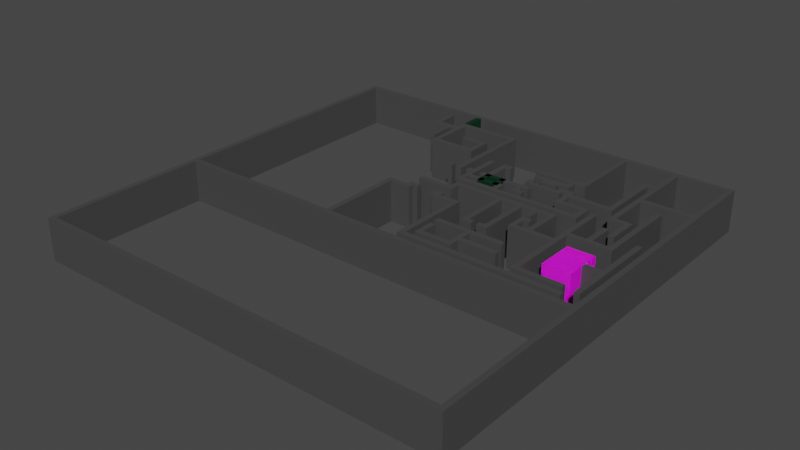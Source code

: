 # Source: AllWalls.blend  (saved by Blender 3.0.42; exported with 4.5.12 LTS)
import bpy
from mathutils import Matrix  # noqa: F401  (used for matrix-valued properties, if any)

bpy.ops.wm.read_factory_settings(use_empty=True)
scene = bpy.context.scene
scene.name = 'Scene'

# ---- collections
col_walls = bpy.data.collections.new('Walls'); scene.collection.children.link(col_walls)

# ---- images (referenced by path relative to the original .blend; pixels are not part of the script)
import os
ASSET_DIR = os.environ.get("B2B_ASSET_DIR", "")  # directory of the original .blend (textures are referenced by path, not embedded)
HERE = os.path.dirname(os.path.abspath(__file__))  # packed textures are extracted next to this script under _unpacked/

def load_image(name, relpath, width, height, colorspace="sRGB"):
    """Load a texture the original file referenced (path relative to the .blend, or extracted next to this script)."""
    p = next((c for c in (os.path.join(HERE, relpath), os.path.join(ASSET_DIR, relpath)) if relpath and os.path.exists(c)), "")
    if p:
        img = bpy.data.images.load(p, check_existing=True)
        img.name = name
    else:  # same state as the original file: an image datablock whose file is absent (Cycles renders it pink)
        img = bpy.data.images.new(name, width, height)
        img.source = "FILE"
        img.filepath = "//" + (relpath or name)
    img.colorspace_settings.name = colorspace
    return img
img_wall_base_color = load_image('Wall Base Color', '', 1024, 1024, 'sRGB')

# ---- materials (node trees are filled in below, after node groups)
mat_newwall = bpy.data.materials.new('NewWall')
mat_newwall.use_transparent_shadow = False
mat_wall = bpy.data.materials.new('Wall')
mat_wall.use_transparent_shadow = False
mat_vine = bpy.data.materials.new('Vine')
mat_vine.use_transparent_shadow = False

# ---- material node trees
mat_newwall.use_nodes = True; mat_newwall.node_tree.nodes.clear()
_N = mat_newwall.node_tree.nodes; _L = mat_newwall.node_tree.links
n0 = _N.new('ShaderNodeBsdfPrincipled'); n0.name = 'Principled BSDF'; n0.location = (10, 300)
n0.distribution = 'GGX'
n0.subsurface_method = 'RANDOM_WALK_SKIN'
n0.inputs[0].default_value = (0.06072, 0.06072, 0.06072, 1.0)
n0.inputs[3].default_value = 1.45
n0.inputs[27].default_value = (0.0, 0.0, 0.0, 1.0)
n0.inputs[28].default_value = 1.0
n1 = _N.new('ShaderNodeOutputMaterial'); n1.name = 'Material Output'; n1.location = (300, 300)
_L.new(n0.outputs[0], n1.inputs[0])
n1.is_active_output = True
mat_wall.use_nodes = True; mat_wall.node_tree.nodes.clear()
_N = mat_wall.node_tree.nodes; _L = mat_wall.node_tree.links
n0 = _N.new('ShaderNodeOutputMaterial'); n0.name = 'Material Output'; n0.location = (300, 300)
n1 = _N.new('ShaderNodeBsdfPrincipled'); n1.name = 'Principled BSDF'; n1.location = (10, 300)
n1.distribution = 'GGX'
n1.subsurface_method = 'RANDOM_WALK_SKIN'
n1.inputs[2].default_value = 0.4333
n1.inputs[3].default_value = 1.45
n1.inputs[8].default_value = 1.0
n1.inputs[10].default_value = 0.0386
n1.inputs[13].default_value = 0.0
n1.inputs[27].default_value = (0.0, 0.0, 0.0, 1.0)
n1.inputs[28].default_value = 1.0
n2 = _N.new('ShaderNodeTexImage'); n2.name = 'Image Texture'; n2.location = (-280, 280)
n2.image = img_wall_base_color
n3 = _N.new('ShaderNodeMix'); n3.name = 'Mix'; n3.location = (-160, 180)
n3.data_type = 'RGBA'
n3.inputs[0].default_value = 0.0386
n3.inputs[7].default_value = (0.8, 0.3027, 0.08495, 1.0)
_L.new(n1.outputs[0], n0.inputs[0])
_L.new(n2.outputs[0], n3.inputs[6])
_L.new(n3.outputs[2], n1.inputs[0])
n0.is_active_output = True
mat_vine.use_nodes = True; mat_vine.node_tree.nodes.clear()
_N = mat_vine.node_tree.nodes; _L = mat_vine.node_tree.links
n0 = _N.new('ShaderNodeBsdfPrincipled'); n0.name = 'Principled BSDF'; n0.location = (10, 300)
n0.distribution = 'GGX'
n0.subsurface_method = 'RANDOM_WALK_SKIN'
n0.inputs[0].default_value = (0.0008884, 0.02718, 0.01103, 1.0)
n0.inputs[3].default_value = 1.45
n0.inputs[27].default_value = (0.0, 0.0, 0.0, 1.0)
n0.inputs[28].default_value = 1.0
n1 = _N.new('ShaderNodeOutputMaterial'); n1.name = 'Material Output'; n1.location = (300, 300)
_L.new(n0.outputs[0], n1.inputs[0])
n1.is_active_output = True

# ---- world
world_world = bpy.data.worlds.new('World'); scene.world = world_world
world_world.use_nodes = True; world_world.node_tree.nodes.clear()
_N = world_world.node_tree.nodes; _L = world_world.node_tree.links
n0 = _N.new('ShaderNodeOutputWorld'); n0.name = 'World Output'; n0.location = (300, 300)
n1 = _N.new('ShaderNodeBackground'); n1.name = 'Background'; n1.location = (10, 300)
n1.inputs[0].default_value = (0.05088, 0.05088, 0.05088, 1.0)
_L.new(n1.outputs[0], n0.inputs[0])
n0.is_active_output = True
world_world.color = (0.05088, 0.05088, 0.05088)
world_world.use_sun_shadow = False
world_world.sun_shadow_jitter_overblur = 0.0

# ---- meshes
me_cube_011 = bpy.data.meshes.new('Cube.011')
me_cube_011.from_pydata([(1.0, 1.0, 1.0), (1.0, 1.0, -1.0), (1.0, -1.0, 1.0), (1.0, -1.0, -1.0), (-1.0, 1.0, 1.0), (-1.0, 1.0, -1.0), (-1.0, -1.0, 1.0), (-1.0, -1.0, -1.0)], [], [(0, 4, 6, 2), (3, 2, 6, 7), (7, 6, 4, 5), (5, 1, 3, 7), (1, 0, 2, 3), (5, 4, 0, 1)])
_uv = me_cube_011.uv_layers.new(name='UVMap')
_uv.uv.foreach_set('vector', [0.625, 0.5, 0.875, 0.5, 0.875, 0.75, 0.625, 0.75, 0.375, 0.75, 0.625, 0.75, 0.625, 1.0, 0.375, 1.0, 0.375, 0.0, 0.625, 0.0, 0.625, 0.25, 0.375, 0.25, 0.125, 0.5, 0.375, 0.5, 0.375, 0.75, 0.125, 0.75, 0.375, 0.5, 0.625, 0.5, 0.625, 0.75, 0.375, 0.75, 0.375, 0.25, 0.625, 0.25, 0.625, 0.5, 0.375, 0.5])
me_cube_011.materials.append(mat_newwall)
me_cube_011.use_remesh_preserve_volume = False
me_cube_011.use_remesh_preserve_attributes = False
me_cube_011.use_mirror_vertex_groups = False
me_cube_011.update()
me_cube_012 = bpy.data.meshes.new('Cube.012')
me_cube_012.from_pydata([(1.0, 1.0, 1.0), (1.0, 1.0, -1.0), (1.0, -1.0, 1.0), (1.0, -1.0, -1.0), (-1.0, 1.0, 1.0), (-1.0, 1.0, -1.0), (-1.0, -1.0, 1.0), (-1.0, -1.0, -1.0)], [], [(0, 4, 6, 2), (3, 2, 6, 7), (7, 6, 4, 5), (5, 1, 3, 7), (1, 0, 2, 3), (5, 4, 0, 1)])
_uv = me_cube_012.uv_layers.new(name='UVMap')
_uv.uv.foreach_set('vector', [0.625, 0.5, 0.875, 0.5, 0.875, 0.75, 0.625, 0.75, 0.375, 0.75, 0.625, 0.75, 0.625, 1.0, 0.375, 1.0, 0.375, 0.0, 0.625, 0.0, 0.625, 0.25, 0.375, 0.25, 0.125, 0.5, 0.375, 0.5, 0.375, 0.75, 0.125, 0.75, 0.375, 0.5, 0.625, 0.5, 0.625, 0.75, 0.375, 0.75, 0.375, 0.25, 0.625, 0.25, 0.625, 0.5, 0.375, 0.5])
me_cube_012.materials.append(mat_newwall)
me_cube_012.use_remesh_preserve_volume = False
me_cube_012.use_remesh_preserve_attributes = False
me_cube_012.use_mirror_vertex_groups = False
me_cube_012.update()
me_cube_013 = bpy.data.meshes.new('Cube.013')
me_cube_013.from_pydata([(1.0, 1.0, 1.0), (1.0, 1.0, -1.0), (1.0, -1.0, 1.0), (1.0, -1.0, -1.0), (-1.0, 1.0, 1.0), (-1.0, 1.0, -1.0), (-1.0, -1.0, 1.0), (-1.0, -1.0, -1.0)], [], [(0, 4, 6, 2), (3, 2, 6, 7), (7, 6, 4, 5), (5, 1, 3, 7), (1, 0, 2, 3), (5, 4, 0, 1)])
_uv = me_cube_013.uv_layers.new(name='UVMap')
_uv.uv.foreach_set('vector', [0.625, 0.5, 0.875, 0.5, 0.875, 0.75, 0.625, 0.75, 0.375, 0.75, 0.625, 0.75, 0.625, 1.0, 0.375, 1.0, 0.375, 0.0, 0.625, 0.0, 0.625, 0.25, 0.375, 0.25, 0.125, 0.5, 0.375, 0.5, 0.375, 0.75, 0.125, 0.75, 0.375, 0.5, 0.625, 0.5, 0.625, 0.75, 0.375, 0.75, 0.375, 0.25, 0.625, 0.25, 0.625, 0.5, 0.375, 0.5])
me_cube_013.materials.append(mat_newwall)
me_cube_013.use_remesh_preserve_volume = False
me_cube_013.use_remesh_preserve_attributes = False
me_cube_013.use_mirror_vertex_groups = False
me_cube_013.update()
me_cube_014 = bpy.data.meshes.new('Cube.014')
me_cube_014.from_pydata([(1.0, 1.0, 1.0), (1.0, 1.0, -1.0), (1.0, -1.0, 1.0), (1.0, -1.0, -1.0), (-1.0, 1.0, 1.0), (-1.0, 1.0, -1.0), (-1.0, -1.0, 1.0), (-1.0, -1.0, -1.0)], [], [(0, 4, 6, 2), (3, 2, 6, 7), (7, 6, 4, 5), (5, 1, 3, 7), (1, 0, 2, 3), (5, 4, 0, 1)])
_uv = me_cube_014.uv_layers.new(name='UVMap')
_uv.uv.foreach_set('vector', [0.625, 0.5, 0.875, 0.5, 0.875, 0.75, 0.625, 0.75, 0.375, 0.75, 0.625, 0.75, 0.625, 1.0, 0.375, 1.0, 0.375, 0.0, 0.625, 0.0, 0.625, 0.25, 0.375, 0.25, 0.125, 0.5, 0.375, 0.5, 0.375, 0.75, 0.125, 0.75, 0.375, 0.5, 0.625, 0.5, 0.625, 0.75, 0.375, 0.75, 0.375, 0.25, 0.625, 0.25, 0.625, 0.5, 0.375, 0.5])
me_cube_014.materials.append(mat_newwall)
me_cube_014.use_remesh_preserve_volume = False
me_cube_014.use_remesh_preserve_attributes = False
me_cube_014.use_mirror_vertex_groups = False
me_cube_014.update()
me_cube_017 = bpy.data.meshes.new('Cube.017')
me_cube_017.from_pydata([(1.0, 1.0, 1.0), (1.0, 1.0, -1.0), (1.0, -1.0, 1.0), (1.0, -1.0, -1.0), (-1.0, 1.0, 1.0), (-1.0, 1.0, -1.0), (-1.0, -1.0, 1.0), (-1.0, -1.0, -1.0)], [], [(0, 4, 6, 2), (3, 2, 6, 7), (7, 6, 4, 5), (5, 1, 3, 7), (1, 0, 2, 3), (5, 4, 0, 1)])
_uv = me_cube_017.uv_layers.new(name='UVMap')
_uv.uv.foreach_set('vector', [0.625, 0.5, 0.875, 0.5, 0.875, 0.75, 0.625, 0.75, 0.375, 0.75, 0.625, 0.75, 0.625, 1.0, 0.375, 1.0, 0.375, 0.0, 0.625, 0.0, 0.625, 0.25, 0.375, 0.25, 0.125, 0.5, 0.375, 0.5, 0.375, 0.75, 0.125, 0.75, 0.375, 0.5, 0.625, 0.5, 0.625, 0.75, 0.375, 0.75, 0.375, 0.25, 0.625, 0.25, 0.625, 0.5, 0.375, 0.5])
me_cube_017.materials.append(mat_newwall)
me_cube_017.use_remesh_preserve_volume = False
me_cube_017.use_remesh_preserve_attributes = False
me_cube_017.use_mirror_vertex_groups = False
me_cube_017.update()
me_cube_018 = bpy.data.meshes.new('Cube.018')
me_cube_018.from_pydata([(1.0, 1.0, 1.0), (1.0, 1.0, -1.0), (1.0, -1.0, 1.0), (1.0, -1.0, -1.0), (-1.0, 1.0, 1.0), (-1.0, 1.0, -1.0), (-1.0, -1.0, 1.0), (-1.0, -1.0, -1.0)], [], [(0, 4, 6, 2), (3, 2, 6, 7), (7, 6, 4, 5), (5, 1, 3, 7), (1, 0, 2, 3), (5, 4, 0, 1)])
_uv = me_cube_018.uv_layers.new(name='UVMap')
_uv.uv.foreach_set('vector', [0.625, 0.5, 0.875, 0.5, 0.875, 0.75, 0.625, 0.75, 0.375, 0.75, 0.625, 0.75, 0.625, 1.0, 0.375, 1.0, 0.375, 0.0, 0.625, 0.0, 0.625, 0.25, 0.375, 0.25, 0.125, 0.5, 0.375, 0.5, 0.375, 0.75, 0.125, 0.75, 0.375, 0.5, 0.625, 0.5, 0.625, 0.75, 0.375, 0.75, 0.375, 0.25, 0.625, 0.25, 0.625, 0.5, 0.375, 0.5])
me_cube_018.materials.append(mat_newwall)
me_cube_018.use_remesh_preserve_volume = False
me_cube_018.use_remesh_preserve_attributes = False
me_cube_018.use_mirror_vertex_groups = False
me_cube_018.update()
me_cube_030 = bpy.data.meshes.new('Cube.030')
me_cube_030.from_pydata([(1.0, 1.0, 1.0), (1.0, 1.0, -1.0), (1.0, -1.0, 1.0), (1.0, -1.0, -1.0), (-1.0, 1.0, 1.0), (-1.0, 1.0, -1.0), (-1.0, -1.0, 1.0), (-1.0, -1.0, -1.0)], [], [(0, 4, 6, 2), (3, 2, 6, 7), (7, 6, 4, 5), (5, 1, 3, 7), (1, 0, 2, 3), (5, 4, 0, 1)])
_uv = me_cube_030.uv_layers.new(name='UVMap')
_uv.uv.foreach_set('vector', [0.625, 0.5, 0.875, 0.5, 0.875, 0.75, 0.625, 0.75, 0.375, 0.75, 0.625, 0.75, 0.625, 1.0, 0.375, 1.0, 0.375, 0.0, 0.625, 0.0, 0.625, 0.25, 0.375, 0.25, 0.125, 0.5, 0.375, 0.5, 0.375, 0.75, 0.125, 0.75, 0.375, 0.5, 0.625, 0.5, 0.625, 0.75, 0.375, 0.75, 0.375, 0.25, 0.625, 0.25, 0.625, 0.5, 0.375, 0.5])
me_cube_030.materials.append(mat_newwall)
me_cube_030.use_remesh_preserve_volume = False
me_cube_030.use_remesh_preserve_attributes = False
me_cube_030.use_mirror_vertex_groups = False
me_cube_030.update()
me_cube_031 = bpy.data.meshes.new('Cube.031')
me_cube_031.from_pydata([(1.0, 1.0, 1.0), (1.0, 1.0, -1.0), (1.0, -1.0, 1.0), (1.0, -1.0, -1.0), (-1.0, 1.0, 1.0), (-1.0, 1.0, -1.0), (-1.0, -1.0, 1.0), (-1.0, -1.0, -1.0)], [], [(0, 4, 6, 2), (3, 2, 6, 7), (7, 6, 4, 5), (5, 1, 3, 7), (1, 0, 2, 3), (5, 4, 0, 1)])
_uv = me_cube_031.uv_layers.new(name='UVMap')
_uv.uv.foreach_set('vector', [0.625, 0.5, 0.875, 0.5, 0.875, 0.75, 0.625, 0.75, 0.375, 0.75, 0.625, 0.75, 0.625, 1.0, 0.375, 1.0, 0.375, 0.0, 0.625, 0.0, 0.625, 0.25, 0.375, 0.25, 0.125, 0.5, 0.375, 0.5, 0.375, 0.75, 0.125, 0.75, 0.375, 0.5, 0.625, 0.5, 0.625, 0.75, 0.375, 0.75, 0.375, 0.25, 0.625, 0.25, 0.625, 0.5, 0.375, 0.5])
me_cube_031.materials.append(mat_newwall)
me_cube_031.use_remesh_preserve_volume = False
me_cube_031.use_remesh_preserve_attributes = False
me_cube_031.use_mirror_vertex_groups = False
me_cube_031.update()
me_cube_032 = bpy.data.meshes.new('Cube.032')
me_cube_032.from_pydata([(1.0, 1.0, 1.0), (1.0, 1.0, -1.0), (1.0, -1.0, 1.0), (1.0, -1.0, -1.0), (-1.0, 1.0, 1.0), (-1.0, 1.0, -1.0), (-1.0, -1.0, 1.0), (-1.0, -1.0, -1.0)], [], [(0, 4, 6, 2), (3, 2, 6, 7), (7, 6, 4, 5), (5, 1, 3, 7), (1, 0, 2, 3), (5, 4, 0, 1)])
_uv = me_cube_032.uv_layers.new(name='UVMap')
_uv.uv.foreach_set('vector', [0.625, 0.5, 0.875, 0.5, 0.875, 0.75, 0.625, 0.75, 0.375, 0.75, 0.625, 0.75, 0.625, 1.0, 0.375, 1.0, 0.375, 0.0, 0.625, 0.0, 0.625, 0.25, 0.375, 0.25, 0.125, 0.5, 0.375, 0.5, 0.375, 0.75, 0.125, 0.75, 0.375, 0.5, 0.625, 0.5, 0.625, 0.75, 0.375, 0.75, 0.375, 0.25, 0.625, 0.25, 0.625, 0.5, 0.375, 0.5])
me_cube_032.materials.append(mat_newwall)
me_cube_032.use_remesh_preserve_volume = False
me_cube_032.use_remesh_preserve_attributes = False
me_cube_032.use_mirror_vertex_groups = False
me_cube_032.update()
me_cube_033 = bpy.data.meshes.new('Cube.033')
me_cube_033.from_pydata([(1.0, 1.0, 1.0), (1.0, 1.0, -1.0), (1.0, -1.0, 1.0), (1.0, -1.0, -1.0), (-1.0, 1.0, 1.0), (-1.0, 1.0, -1.0), (-1.0, -1.0, 1.0), (-1.0, -1.0, -1.0)], [], [(0, 4, 6, 2), (3, 2, 6, 7), (7, 6, 4, 5), (5, 1, 3, 7), (1, 0, 2, 3), (5, 4, 0, 1)])
_uv = me_cube_033.uv_layers.new(name='UVMap')
_uv.uv.foreach_set('vector', [0.625, 0.5, 0.875, 0.5, 0.875, 0.75, 0.625, 0.75, 0.375, 0.75, 0.625, 0.75, 0.625, 1.0, 0.375, 1.0, 0.375, 0.0, 0.625, 0.0, 0.625, 0.25, 0.375, 0.25, 0.125, 0.5, 0.375, 0.5, 0.375, 0.75, 0.125, 0.75, 0.375, 0.5, 0.625, 0.5, 0.625, 0.75, 0.375, 0.75, 0.375, 0.25, 0.625, 0.25, 0.625, 0.5, 0.375, 0.5])
me_cube_033.materials.append(mat_newwall)
me_cube_033.use_remesh_preserve_volume = False
me_cube_033.use_remesh_preserve_attributes = False
me_cube_033.use_mirror_vertex_groups = False
me_cube_033.update()
me_cube_034 = bpy.data.meshes.new('Cube.034')
me_cube_034.from_pydata([(1.0, 1.0, 1.0), (1.0, 1.0, -1.0), (1.0, -1.0, 1.0), (1.0, -1.0, -1.0), (-1.0, 1.0, 1.0), (-1.0, 1.0, -1.0), (-1.0, -1.0, 1.0), (-1.0, -1.0, -1.0)], [], [(0, 4, 6, 2), (3, 2, 6, 7), (7, 6, 4, 5), (5, 1, 3, 7), (1, 0, 2, 3), (5, 4, 0, 1)])
_uv = me_cube_034.uv_layers.new(name='UVMap')
_uv.uv.foreach_set('vector', [0.625, 0.5, 0.875, 0.5, 0.875, 0.75, 0.625, 0.75, 0.375, 0.75, 0.625, 0.75, 0.625, 1.0, 0.375, 1.0, 0.375, 0.0, 0.625, 0.0, 0.625, 0.25, 0.375, 0.25, 0.125, 0.5, 0.375, 0.5, 0.375, 0.75, 0.125, 0.75, 0.375, 0.5, 0.625, 0.5, 0.625, 0.75, 0.375, 0.75, 0.375, 0.25, 0.625, 0.25, 0.625, 0.5, 0.375, 0.5])
me_cube_034.materials.append(mat_newwall)
me_cube_034.use_remesh_preserve_volume = False
me_cube_034.use_remesh_preserve_attributes = False
me_cube_034.use_mirror_vertex_groups = False
me_cube_034.update()
me_cube_035 = bpy.data.meshes.new('Cube.035')
me_cube_035.from_pydata([(1.0, 1.0, 1.0), (1.0, 1.0, -1.0), (1.0, -1.0, 1.0), (1.0, -1.0, -1.0), (-1.0, 1.0, 1.0), (-1.0, 1.0, -1.0), (-1.0, -1.0, 1.0), (-1.0, -1.0, -1.0)], [], [(0, 4, 6, 2), (3, 2, 6, 7), (7, 6, 4, 5), (5, 1, 3, 7), (1, 0, 2, 3), (5, 4, 0, 1)])
_uv = me_cube_035.uv_layers.new(name='UVMap')
_uv.uv.foreach_set('vector', [0.625, 0.5, 0.875, 0.5, 0.875, 0.75, 0.625, 0.75, 0.375, 0.75, 0.625, 0.75, 0.625, 1.0, 0.375, 1.0, 0.375, 0.0, 0.625, 0.0, 0.625, 0.25, 0.375, 0.25, 0.125, 0.5, 0.375, 0.5, 0.375, 0.75, 0.125, 0.75, 0.375, 0.5, 0.625, 0.5, 0.625, 0.75, 0.375, 0.75, 0.375, 0.25, 0.625, 0.25, 0.625, 0.5, 0.375, 0.5])
me_cube_035.materials.append(mat_wall)
me_cube_035.use_remesh_preserve_volume = False
me_cube_035.use_remesh_preserve_attributes = False
me_cube_035.use_mirror_vertex_groups = False
me_cube_035.update()
me_cube_037 = bpy.data.meshes.new('Cube.037')
me_cube_037.from_pydata([(1.0, 1.0, 1.0), (1.0, 1.0, -1.0), (1.0, -1.0, 1.0), (1.0, -1.0, -1.0), (-1.0, 1.0, 1.0), (-1.0, 1.0, -1.0), (-1.0, -1.0, 1.0), (-1.0, -1.0, -1.0)], [], [(0, 4, 6, 2), (3, 2, 6, 7), (7, 6, 4, 5), (5, 1, 3, 7), (1, 0, 2, 3), (5, 4, 0, 1)])
_uv = me_cube_037.uv_layers.new(name='UVMap')
_uv.uv.foreach_set('vector', [0.625, 0.5, 0.875, 0.5, 0.875, 0.75, 0.625, 0.75, 0.375, 0.75, 0.625, 0.75, 0.625, 1.0, 0.375, 1.0, 0.375, 0.0, 0.625, 0.0, 0.625, 0.25, 0.375, 0.25, 0.125, 0.5, 0.375, 0.5, 0.375, 0.75, 0.125, 0.75, 0.375, 0.5, 0.625, 0.5, 0.625, 0.75, 0.375, 0.75, 0.375, 0.25, 0.625, 0.25, 0.625, 0.5, 0.375, 0.5])
me_cube_037.materials.append(mat_newwall)
me_cube_037.use_remesh_preserve_volume = False
me_cube_037.use_remesh_preserve_attributes = False
me_cube_037.use_mirror_vertex_groups = False
me_cube_037.update()
me_cube_038 = bpy.data.meshes.new('Cube.038')
me_cube_038.from_pydata([(1.0, 1.0, 1.0), (1.0, 1.0, -1.0), (1.0, -1.0, 1.0), (1.0, -1.0, -1.0), (-1.0, 1.0, 1.0), (-1.0, 1.0, -1.0), (-1.0, -1.0, 1.0), (-1.0, -1.0, -1.0)], [], [(0, 4, 6, 2), (3, 2, 6, 7), (7, 6, 4, 5), (5, 1, 3, 7), (1, 0, 2, 3), (5, 4, 0, 1)])
_uv = me_cube_038.uv_layers.new(name='UVMap')
_uv.uv.foreach_set('vector', [0.625, 0.5, 0.875, 0.5, 0.875, 0.75, 0.625, 0.75, 0.375, 0.75, 0.625, 0.75, 0.625, 1.0, 0.375, 1.0, 0.375, 0.0, 0.625, 0.0, 0.625, 0.25, 0.375, 0.25, 0.125, 0.5, 0.375, 0.5, 0.375, 0.75, 0.125, 0.75, 0.375, 0.5, 0.625, 0.5, 0.625, 0.75, 0.375, 0.75, 0.375, 0.25, 0.625, 0.25, 0.625, 0.5, 0.375, 0.5])
me_cube_038.materials.append(mat_newwall)
me_cube_038.use_remesh_preserve_volume = False
me_cube_038.use_remesh_preserve_attributes = False
me_cube_038.use_mirror_vertex_groups = False
me_cube_038.update()
me_cube_039 = bpy.data.meshes.new('Cube.039')
me_cube_039.from_pydata([(1.0, 1.0, 1.0), (1.0, 1.0, -1.0), (1.0, -1.0, 1.0), (1.0, -1.0, -1.0), (-1.0, 1.0, 1.0), (-1.0, 1.0, -1.0), (-1.0, -1.0, 1.0), (-1.0, -1.0, -1.0)], [], [(0, 4, 6, 2), (3, 2, 6, 7), (7, 6, 4, 5), (5, 1, 3, 7), (1, 0, 2, 3), (5, 4, 0, 1)])
_uv = me_cube_039.uv_layers.new(name='UVMap')
_uv.uv.foreach_set('vector', [0.625, 0.5, 0.875, 0.5, 0.875, 0.75, 0.625, 0.75, 0.375, 0.75, 0.625, 0.75, 0.625, 1.0, 0.375, 1.0, 0.375, 0.0, 0.625, 0.0, 0.625, 0.25, 0.375, 0.25, 0.125, 0.5, 0.375, 0.5, 0.375, 0.75, 0.125, 0.75, 0.375, 0.5, 0.625, 0.5, 0.625, 0.75, 0.375, 0.75, 0.375, 0.25, 0.625, 0.25, 0.625, 0.5, 0.375, 0.5])
me_cube_039.materials.append(mat_newwall)
me_cube_039.use_remesh_preserve_volume = False
me_cube_039.use_remesh_preserve_attributes = False
me_cube_039.use_mirror_vertex_groups = False
me_cube_039.update()
me_cube_042 = bpy.data.meshes.new('Cube.042')
me_cube_042.from_pydata([(1.0, 1.0, 1.0), (1.0, 1.0, -1.0), (1.0, -1.0, 1.0), (1.0, -1.0, -1.0), (-1.0, 1.0, 1.0), (-1.0, 1.0, -1.0), (-1.0, -1.0, 1.0), (-1.0, -1.0, -1.0)], [], [(0, 4, 6, 2), (3, 2, 6, 7), (7, 6, 4, 5), (5, 1, 3, 7), (1, 0, 2, 3), (5, 4, 0, 1)])
_uv = me_cube_042.uv_layers.new(name='UVMap')
_uv.uv.foreach_set('vector', [0.625, 0.5, 0.875, 0.5, 0.875, 0.75, 0.625, 0.75, 0.375, 0.75, 0.625, 0.75, 0.625, 1.0, 0.375, 1.0, 0.375, 0.0, 0.625, 0.0, 0.625, 0.25, 0.375, 0.25, 0.125, 0.5, 0.375, 0.5, 0.375, 0.75, 0.125, 0.75, 0.375, 0.5, 0.625, 0.5, 0.625, 0.75, 0.375, 0.75, 0.375, 0.25, 0.625, 0.25, 0.625, 0.5, 0.375, 0.5])
me_cube_042.materials.append(mat_newwall)
me_cube_042.use_remesh_preserve_volume = False
me_cube_042.use_remesh_preserve_attributes = False
me_cube_042.use_mirror_vertex_groups = False
me_cube_042.update()
me_cube_043 = bpy.data.meshes.new('Cube.043')
me_cube_043.from_pydata([(1.0, 1.0, 1.0), (1.0, 1.0, -1.0), (1.0, -1.0, 1.0), (1.0, -1.0, -1.0), (-1.0, 1.0, 1.0), (-1.0, 1.0, -1.0), (-1.0, -1.0, 1.0), (-1.0, -1.0, -1.0)], [], [(0, 4, 6, 2), (3, 2, 6, 7), (7, 6, 4, 5), (5, 1, 3, 7), (1, 0, 2, 3), (5, 4, 0, 1)])
_uv = me_cube_043.uv_layers.new(name='UVMap')
_uv.uv.foreach_set('vector', [0.625, 0.5, 0.875, 0.5, 0.875, 0.75, 0.625, 0.75, 0.375, 0.75, 0.625, 0.75, 0.625, 1.0, 0.375, 1.0, 0.375, 0.0, 0.625, 0.0, 0.625, 0.25, 0.375, 0.25, 0.125, 0.5, 0.375, 0.5, 0.375, 0.75, 0.125, 0.75, 0.375, 0.5, 0.625, 0.5, 0.625, 0.75, 0.375, 0.75, 0.375, 0.25, 0.625, 0.25, 0.625, 0.5, 0.375, 0.5])
me_cube_043.materials.append(mat_newwall)
me_cube_043.use_remesh_preserve_volume = False
me_cube_043.use_remesh_preserve_attributes = False
me_cube_043.use_mirror_vertex_groups = False
me_cube_043.update()
me_cube_044 = bpy.data.meshes.new('Cube.044')
me_cube_044.from_pydata([(1.0, 1.0, 1.0), (1.0, 1.0, -1.0), (1.0, -1.0, 1.0), (1.0, -1.0, -1.0), (-1.0, 1.0, 1.0), (-1.0, 1.0, -1.0), (-1.0, -1.0, 1.0), (-1.0, -1.0, -1.0)], [], [(0, 4, 6, 2), (3, 2, 6, 7), (7, 6, 4, 5), (5, 1, 3, 7), (1, 0, 2, 3), (5, 4, 0, 1)])
_uv = me_cube_044.uv_layers.new(name='UVMap')
_uv.uv.foreach_set('vector', [0.625, 0.5, 0.875, 0.5, 0.875, 0.75, 0.625, 0.75, 0.375, 0.75, 0.625, 0.75, 0.625, 1.0, 0.375, 1.0, 0.375, 0.0, 0.625, 0.0, 0.625, 0.25, 0.375, 0.25, 0.125, 0.5, 0.375, 0.5, 0.375, 0.75, 0.125, 0.75, 0.375, 0.5, 0.625, 0.5, 0.625, 0.75, 0.375, 0.75, 0.375, 0.25, 0.625, 0.25, 0.625, 0.5, 0.375, 0.5])
me_cube_044.materials.append(mat_newwall)
me_cube_044.use_remesh_preserve_volume = False
me_cube_044.use_remesh_preserve_attributes = False
me_cube_044.use_mirror_vertex_groups = False
me_cube_044.update()
me_cube_045 = bpy.data.meshes.new('Cube.045')
me_cube_045.from_pydata([(1.0, 1.0, 1.0), (1.0, 1.0, -1.0), (1.0, -1.0, 1.0), (1.0, -1.0, -1.0), (-1.0, 1.0, 1.0), (-1.0, 1.0, -1.0), (-1.0, -1.0, 1.0), (-1.0, -1.0, -1.0)], [], [(0, 4, 6, 2), (3, 2, 6, 7), (7, 6, 4, 5), (5, 1, 3, 7), (1, 0, 2, 3), (5, 4, 0, 1)])
_uv = me_cube_045.uv_layers.new(name='UVMap')
_uv.uv.foreach_set('vector', [0.625, 0.5, 0.875, 0.5, 0.875, 0.75, 0.625, 0.75, 0.375, 0.75, 0.625, 0.75, 0.625, 1.0, 0.375, 1.0, 0.375, 0.0, 0.625, 0.0, 0.625, 0.25, 0.375, 0.25, 0.125, 0.5, 0.375, 0.5, 0.375, 0.75, 0.125, 0.75, 0.375, 0.5, 0.625, 0.5, 0.625, 0.75, 0.375, 0.75, 0.375, 0.25, 0.625, 0.25, 0.625, 0.5, 0.375, 0.5])
me_cube_045.materials.append(mat_newwall)
me_cube_045.use_remesh_preserve_volume = False
me_cube_045.use_remesh_preserve_attributes = False
me_cube_045.use_mirror_vertex_groups = False
me_cube_045.update()
me_cube_046 = bpy.data.meshes.new('Cube.046')
me_cube_046.from_pydata([(1.0, 1.0, 1.0), (1.0, 1.0, -1.0), (1.0, -1.0, 1.0), (1.0, -1.0, -1.0), (-1.0, 1.0, 1.0), (-1.0, 1.0, -1.0), (-1.0, -1.0, 1.0), (-1.0, -1.0, -1.0)], [], [(0, 4, 6, 2), (3, 2, 6, 7), (7, 6, 4, 5), (5, 1, 3, 7), (1, 0, 2, 3), (5, 4, 0, 1)])
_uv = me_cube_046.uv_layers.new(name='UVMap')
_uv.uv.foreach_set('vector', [0.625, 0.5, 0.875, 0.5, 0.875, 0.75, 0.625, 0.75, 0.375, 0.75, 0.625, 0.75, 0.625, 1.0, 0.375, 1.0, 0.375, 0.0, 0.625, 0.0, 0.625, 0.25, 0.375, 0.25, 0.125, 0.5, 0.375, 0.5, 0.375, 0.75, 0.125, 0.75, 0.375, 0.5, 0.625, 0.5, 0.625, 0.75, 0.375, 0.75, 0.375, 0.25, 0.625, 0.25, 0.625, 0.5, 0.375, 0.5])
me_cube_046.materials.append(mat_newwall)
me_cube_046.use_remesh_preserve_volume = False
me_cube_046.use_remesh_preserve_attributes = False
me_cube_046.use_mirror_vertex_groups = False
me_cube_046.update()
me_cube_047 = bpy.data.meshes.new('Cube.047')
me_cube_047.from_pydata([(1.0, 1.0, 1.0), (1.0, 1.0, -1.0), (1.0, -1.0, 1.0), (1.0, -1.0, -1.0), (-1.0, 1.0, 1.0), (-1.0, 1.0, -1.0), (-1.0, -1.0, 1.0), (-1.0, -1.0, -1.0)], [], [(0, 4, 6, 2), (3, 2, 6, 7), (7, 6, 4, 5), (5, 1, 3, 7), (1, 0, 2, 3), (5, 4, 0, 1)])
_uv = me_cube_047.uv_layers.new(name='UVMap')
_uv.uv.foreach_set('vector', [0.625, 0.5, 0.875, 0.5, 0.875, 0.75, 0.625, 0.75, 0.375, 0.75, 0.625, 0.75, 0.625, 1.0, 0.375, 1.0, 0.375, 0.0, 0.625, 0.0, 0.625, 0.25, 0.375, 0.25, 0.125, 0.5, 0.375, 0.5, 0.375, 0.75, 0.125, 0.75, 0.375, 0.5, 0.625, 0.5, 0.625, 0.75, 0.375, 0.75, 0.375, 0.25, 0.625, 0.25, 0.625, 0.5, 0.375, 0.5])
me_cube_047.materials.append(mat_newwall)
me_cube_047.use_remesh_preserve_volume = False
me_cube_047.use_remesh_preserve_attributes = False
me_cube_047.use_mirror_vertex_groups = False
me_cube_047.update()
me_cube_048 = bpy.data.meshes.new('Cube.048')
me_cube_048.from_pydata([(1.0, 1.0, 1.0), (1.0, 1.0, -1.0), (1.0, -1.0, 1.0), (1.0, -1.0, -1.0), (-1.0, 1.0, 1.0), (-1.0, 1.0, -1.0), (-1.0, -1.0, 1.0), (-1.0, -1.0, -1.0)], [], [(0, 4, 6, 2), (3, 2, 6, 7), (7, 6, 4, 5), (5, 1, 3, 7), (1, 0, 2, 3), (5, 4, 0, 1)])
_uv = me_cube_048.uv_layers.new(name='UVMap')
_uv.uv.foreach_set('vector', [0.625, 0.5, 0.875, 0.5, 0.875, 0.75, 0.625, 0.75, 0.375, 0.75, 0.625, 0.75, 0.625, 1.0, 0.375, 1.0, 0.375, 0.0, 0.625, 0.0, 0.625, 0.25, 0.375, 0.25, 0.125, 0.5, 0.375, 0.5, 0.375, 0.75, 0.125, 0.75, 0.375, 0.5, 0.625, 0.5, 0.625, 0.75, 0.375, 0.75, 0.375, 0.25, 0.625, 0.25, 0.625, 0.5, 0.375, 0.5])
me_cube_048.materials.append(mat_newwall)
me_cube_048.use_remesh_preserve_volume = False
me_cube_048.use_remesh_preserve_attributes = False
me_cube_048.use_mirror_vertex_groups = False
me_cube_048.update()
me_cube_049 = bpy.data.meshes.new('Cube.049')
me_cube_049.from_pydata([(1.0, 1.0, 1.0), (1.0, 1.0, -1.0), (1.0, -1.0, 1.0), (1.0, -1.0, -1.0), (-1.0, 1.0, 1.0), (-1.0, 1.0, -1.0), (-1.0, -1.0, 1.0), (-1.0, -1.0, -1.0)], [], [(0, 4, 6, 2), (3, 2, 6, 7), (7, 6, 4, 5), (5, 1, 3, 7), (1, 0, 2, 3), (5, 4, 0, 1)])
_uv = me_cube_049.uv_layers.new(name='UVMap')
_uv.uv.foreach_set('vector', [0.625, 0.5, 0.875, 0.5, 0.875, 0.75, 0.625, 0.75, 0.375, 0.75, 0.625, 0.75, 0.625, 1.0, 0.375, 1.0, 0.375, 0.0, 0.625, 0.0, 0.625, 0.25, 0.375, 0.25, 0.125, 0.5, 0.375, 0.5, 0.375, 0.75, 0.125, 0.75, 0.375, 0.5, 0.625, 0.5, 0.625, 0.75, 0.375, 0.75, 0.375, 0.25, 0.625, 0.25, 0.625, 0.5, 0.375, 0.5])
me_cube_049.materials.append(mat_newwall)
me_cube_049.use_remesh_preserve_volume = False
me_cube_049.use_remesh_preserve_attributes = False
me_cube_049.use_mirror_vertex_groups = False
me_cube_049.update()
me_cube_050 = bpy.data.meshes.new('Cube.050')
me_cube_050.from_pydata([(1.0, 1.0, 1.0), (1.0, 1.0, -1.0), (1.0, -1.0, 1.0), (1.0, -1.0, -1.0), (-1.0, 1.0, 1.0), (-1.0, 1.0, -1.0), (-1.0, -1.0, 1.0), (-1.0, -1.0, -1.0)], [], [(0, 4, 6, 2), (3, 2, 6, 7), (7, 6, 4, 5), (5, 1, 3, 7), (1, 0, 2, 3), (5, 4, 0, 1)])
_uv = me_cube_050.uv_layers.new(name='UVMap')
_uv.uv.foreach_set('vector', [0.625, 0.5, 0.875, 0.5, 0.875, 0.75, 0.625, 0.75, 0.375, 0.75, 0.625, 0.75, 0.625, 1.0, 0.375, 1.0, 0.375, 0.0, 0.625, 0.0, 0.625, 0.25, 0.375, 0.25, 0.125, 0.5, 0.375, 0.5, 0.375, 0.75, 0.125, 0.75, 0.375, 0.5, 0.625, 0.5, 0.625, 0.75, 0.375, 0.75, 0.375, 0.25, 0.625, 0.25, 0.625, 0.5, 0.375, 0.5])
me_cube_050.materials.append(mat_newwall)
me_cube_050.use_remesh_preserve_volume = False
me_cube_050.use_remesh_preserve_attributes = False
me_cube_050.use_mirror_vertex_groups = False
me_cube_050.update()
me_cube_051 = bpy.data.meshes.new('Cube.051')
me_cube_051.from_pydata([(1.0, 1.0, 1.0), (1.0, 1.0, -1.0), (1.0, -1.0, 1.0), (1.0, -1.0, -1.0), (-1.0, 1.0, 1.0), (-1.0, 1.0, -1.0), (-1.0, -1.0, 1.0), (-1.0, -1.0, -1.0)], [], [(0, 4, 6, 2), (3, 2, 6, 7), (7, 6, 4, 5), (5, 1, 3, 7), (1, 0, 2, 3), (5, 4, 0, 1)])
_uv = me_cube_051.uv_layers.new(name='UVMap')
_uv.uv.foreach_set('vector', [0.625, 0.5, 0.875, 0.5, 0.875, 0.75, 0.625, 0.75, 0.375, 0.75, 0.625, 0.75, 0.625, 1.0, 0.375, 1.0, 0.375, 0.0, 0.625, 0.0, 0.625, 0.25, 0.375, 0.25, 0.125, 0.5, 0.375, 0.5, 0.375, 0.75, 0.125, 0.75, 0.375, 0.5, 0.625, 0.5, 0.625, 0.75, 0.375, 0.75, 0.375, 0.25, 0.625, 0.25, 0.625, 0.5, 0.375, 0.5])
me_cube_051.materials.append(mat_newwall)
me_cube_051.use_remesh_preserve_volume = False
me_cube_051.use_remesh_preserve_attributes = False
me_cube_051.use_mirror_vertex_groups = False
me_cube_051.update()
me_cube_052 = bpy.data.meshes.new('Cube.052')
me_cube_052.from_pydata([(1.0, 1.0, 1.0), (1.0, 1.0, -1.0), (1.0, -1.0, 1.0), (1.0, -1.0, -1.0), (-1.0, 1.0, 1.0), (-1.0, 1.0, -1.0), (-1.0, -1.0, 1.0), (-1.0, -1.0, -1.0)], [], [(0, 4, 6, 2), (3, 2, 6, 7), (7, 6, 4, 5), (5, 1, 3, 7), (1, 0, 2, 3), (5, 4, 0, 1)])
_uv = me_cube_052.uv_layers.new(name='UVMap')
_uv.uv.foreach_set('vector', [0.625, 0.5, 0.875, 0.5, 0.875, 0.75, 0.625, 0.75, 0.375, 0.75, 0.625, 0.75, 0.625, 1.0, 0.375, 1.0, 0.375, 0.0, 0.625, 0.0, 0.625, 0.25, 0.375, 0.25, 0.125, 0.5, 0.375, 0.5, 0.375, 0.75, 0.125, 0.75, 0.375, 0.5, 0.625, 0.5, 0.625, 0.75, 0.375, 0.75, 0.375, 0.25, 0.625, 0.25, 0.625, 0.5, 0.375, 0.5])
me_cube_052.materials.append(mat_newwall)
me_cube_052.use_remesh_preserve_volume = False
me_cube_052.use_remesh_preserve_attributes = False
me_cube_052.use_mirror_vertex_groups = False
me_cube_052.update()
me_cube_053 = bpy.data.meshes.new('Cube.053')
me_cube_053.from_pydata([(1.0, 1.0, 1.0), (1.0, 1.0, -1.0), (1.0, -1.0, 1.0), (1.0, -1.0, -1.0), (-1.0, 1.0, 1.0), (-1.0, 1.0, -1.0), (-1.0, -1.0, 1.0), (-1.0, -1.0, -1.0)], [], [(0, 4, 6, 2), (3, 2, 6, 7), (7, 6, 4, 5), (5, 1, 3, 7), (1, 0, 2, 3), (5, 4, 0, 1)])
_uv = me_cube_053.uv_layers.new(name='UVMap')
_uv.uv.foreach_set('vector', [0.625, 0.5, 0.875, 0.5, 0.875, 0.75, 0.625, 0.75, 0.375, 0.75, 0.625, 0.75, 0.625, 1.0, 0.375, 1.0, 0.375, 0.0, 0.625, 0.0, 0.625, 0.25, 0.375, 0.25, 0.125, 0.5, 0.375, 0.5, 0.375, 0.75, 0.125, 0.75, 0.375, 0.5, 0.625, 0.5, 0.625, 0.75, 0.375, 0.75, 0.375, 0.25, 0.625, 0.25, 0.625, 0.5, 0.375, 0.5])
me_cube_053.materials.append(mat_newwall)
me_cube_053.use_remesh_preserve_volume = False
me_cube_053.use_remesh_preserve_attributes = False
me_cube_053.use_mirror_vertex_groups = False
me_cube_053.update()
me_cube_054 = bpy.data.meshes.new('Cube.054')
me_cube_054.from_pydata([(1.0, 1.0, 1.0), (1.0, 1.0, -1.0), (1.0, -1.0, 1.0), (1.0, -1.0, -1.0), (-1.0, 1.0, 1.0), (-1.0, 1.0, -1.0), (-1.0, -1.0, 1.0), (-1.0, -1.0, -1.0)], [], [(0, 4, 6, 2), (3, 2, 6, 7), (7, 6, 4, 5), (5, 1, 3, 7), (1, 0, 2, 3), (5, 4, 0, 1)])
_uv = me_cube_054.uv_layers.new(name='UVMap')
_uv.uv.foreach_set('vector', [0.625, 0.5, 0.875, 0.5, 0.875, 0.75, 0.625, 0.75, 0.375, 0.75, 0.625, 0.75, 0.625, 1.0, 0.375, 1.0, 0.375, 0.0, 0.625, 0.0, 0.625, 0.25, 0.375, 0.25, 0.125, 0.5, 0.375, 0.5, 0.375, 0.75, 0.125, 0.75, 0.375, 0.5, 0.625, 0.5, 0.625, 0.75, 0.375, 0.75, 0.375, 0.25, 0.625, 0.25, 0.625, 0.5, 0.375, 0.5])
me_cube_054.materials.append(mat_newwall)
me_cube_054.use_remesh_preserve_volume = False
me_cube_054.use_remesh_preserve_attributes = False
me_cube_054.use_mirror_vertex_groups = False
me_cube_054.update()
me_cube_056 = bpy.data.meshes.new('Cube.056')
me_cube_056.from_pydata([(1.0, 1.0, 1.0), (1.0, 1.0, -1.0), (1.0, -1.0, 1.0), (1.0, -1.0, -1.0), (-1.0, 1.0, 1.0), (-1.0, 1.0, -1.0), (-1.0, -1.0, 1.0), (-1.0, -1.0, -1.0)], [], [(0, 4, 6, 2), (3, 2, 6, 7), (7, 6, 4, 5), (5, 1, 3, 7), (1, 0, 2, 3), (5, 4, 0, 1)])
_uv = me_cube_056.uv_layers.new(name='UVMap')
_uv.uv.foreach_set('vector', [0.625, 0.5, 0.875, 0.5, 0.875, 0.75, 0.625, 0.75, 0.375, 0.75, 0.625, 0.75, 0.625, 1.0, 0.375, 1.0, 0.375, 0.0, 0.625, 0.0, 0.625, 0.25, 0.375, 0.25, 0.125, 0.5, 0.375, 0.5, 0.375, 0.75, 0.125, 0.75, 0.375, 0.5, 0.625, 0.5, 0.625, 0.75, 0.375, 0.75, 0.375, 0.25, 0.625, 0.25, 0.625, 0.5, 0.375, 0.5])
me_cube_056.materials.append(mat_newwall)
me_cube_056.use_remesh_preserve_volume = False
me_cube_056.use_remesh_preserve_attributes = False
me_cube_056.use_mirror_vertex_groups = False
me_cube_056.update()
me_cube_057 = bpy.data.meshes.new('Cube.057')
me_cube_057.from_pydata([(1.0, 1.0, 1.0), (1.0, 1.0, -1.0), (1.0, -1.0, 1.0), (1.0, -1.0, -1.0), (-1.0, 1.0, 1.0), (-1.0, 1.0, -1.0), (-1.0, -1.0, 1.0), (-1.0, -1.0, -1.0)], [], [(0, 4, 6, 2), (3, 2, 6, 7), (7, 6, 4, 5), (5, 1, 3, 7), (1, 0, 2, 3), (5, 4, 0, 1)])
_uv = me_cube_057.uv_layers.new(name='UVMap')
_uv.uv.foreach_set('vector', [0.625, 0.5, 0.875, 0.5, 0.875, 0.75, 0.625, 0.75, 0.375, 0.75, 0.625, 0.75, 0.625, 1.0, 0.375, 1.0, 0.375, 0.0, 0.625, 0.0, 0.625, 0.25, 0.375, 0.25, 0.125, 0.5, 0.375, 0.5, 0.375, 0.75, 0.125, 0.75, 0.375, 0.5, 0.625, 0.5, 0.625, 0.75, 0.375, 0.75, 0.375, 0.25, 0.625, 0.25, 0.625, 0.5, 0.375, 0.5])
me_cube_057.materials.append(mat_newwall)
me_cube_057.use_remesh_preserve_volume = False
me_cube_057.use_remesh_preserve_attributes = False
me_cube_057.use_mirror_vertex_groups = False
me_cube_057.update()
me_cube_058 = bpy.data.meshes.new('Cube.058')
me_cube_058.from_pydata([(1.0, 1.0, 1.0), (1.0, 1.0, -1.0), (1.0, -1.0, 1.0), (1.0, -1.0, -1.0), (-1.0, 1.0, 1.0), (-1.0, 1.0, -1.0), (-1.0, -1.0, 1.0), (-1.0, -1.0, -1.0)], [], [(0, 4, 6, 2), (3, 2, 6, 7), (7, 6, 4, 5), (5, 1, 3, 7), (1, 0, 2, 3), (5, 4, 0, 1)])
_uv = me_cube_058.uv_layers.new(name='UVMap')
_uv.uv.foreach_set('vector', [0.625, 0.5, 0.875, 0.5, 0.875, 0.75, 0.625, 0.75, 0.375, 0.75, 0.625, 0.75, 0.625, 1.0, 0.375, 1.0, 0.375, 0.0, 0.625, 0.0, 0.625, 0.25, 0.375, 0.25, 0.125, 0.5, 0.375, 0.5, 0.375, 0.75, 0.125, 0.75, 0.375, 0.5, 0.625, 0.5, 0.625, 0.75, 0.375, 0.75, 0.375, 0.25, 0.625, 0.25, 0.625, 0.5, 0.375, 0.5])
me_cube_058.materials.append(mat_newwall)
me_cube_058.use_remesh_preserve_volume = False
me_cube_058.use_remesh_preserve_attributes = False
me_cube_058.use_mirror_vertex_groups = False
me_cube_058.update()
me_cube_059 = bpy.data.meshes.new('Cube.059')
me_cube_059.from_pydata([(1.0, 1.0, 1.0), (1.0, 1.0, -1.0), (1.0, -1.0, 1.0), (1.0, -1.0, -1.0), (-1.0, 1.0, 1.0), (-1.0, 1.0, -1.0), (-1.0, -1.0, 1.0), (-1.0, -1.0, -1.0)], [], [(0, 4, 6, 2), (3, 2, 6, 7), (7, 6, 4, 5), (5, 1, 3, 7), (1, 0, 2, 3), (5, 4, 0, 1)])
_uv = me_cube_059.uv_layers.new(name='UVMap')
_uv.uv.foreach_set('vector', [0.625, 0.5, 0.875, 0.5, 0.875, 0.75, 0.625, 0.75, 0.375, 0.75, 0.625, 0.75, 0.625, 1.0, 0.375, 1.0, 0.375, 0.0, 0.625, 0.0, 0.625, 0.25, 0.375, 0.25, 0.125, 0.5, 0.375, 0.5, 0.375, 0.75, 0.125, 0.75, 0.375, 0.5, 0.625, 0.5, 0.625, 0.75, 0.375, 0.75, 0.375, 0.25, 0.625, 0.25, 0.625, 0.5, 0.375, 0.5])
me_cube_059.materials.append(mat_newwall)
me_cube_059.use_remesh_preserve_volume = False
me_cube_059.use_remesh_preserve_attributes = False
me_cube_059.use_mirror_vertex_groups = False
me_cube_059.update()
me_cube_060 = bpy.data.meshes.new('Cube.060')
me_cube_060.from_pydata([(1.0, 1.0, 1.0), (1.0, 1.0, -1.0), (1.0, -1.0, 1.0), (1.0, -1.0, -1.0), (-1.0, 1.0, 1.0), (-1.0, 1.0, -1.0), (-1.0, -1.0, 1.0), (-1.0, -1.0, -1.0)], [], [(0, 4, 6, 2), (3, 2, 6, 7), (7, 6, 4, 5), (5, 1, 3, 7), (1, 0, 2, 3), (5, 4, 0, 1)])
_uv = me_cube_060.uv_layers.new(name='UVMap')
_uv.uv.foreach_set('vector', [0.625, 0.5, 0.875, 0.5, 0.875, 0.75, 0.625, 0.75, 0.375, 0.75, 0.625, 0.75, 0.625, 1.0, 0.375, 1.0, 0.375, 0.0, 0.625, 0.0, 0.625, 0.25, 0.375, 0.25, 0.125, 0.5, 0.375, 0.5, 0.375, 0.75, 0.125, 0.75, 0.375, 0.5, 0.625, 0.5, 0.625, 0.75, 0.375, 0.75, 0.375, 0.25, 0.625, 0.25, 0.625, 0.5, 0.375, 0.5])
me_cube_060.materials.append(mat_newwall)
me_cube_060.use_remesh_preserve_volume = False
me_cube_060.use_remesh_preserve_attributes = False
me_cube_060.use_mirror_vertex_groups = False
me_cube_060.update()
me_cube_061 = bpy.data.meshes.new('Cube.061')
me_cube_061.from_pydata([(1.0, 1.0, 1.0), (1.0, 1.0, -1.0), (1.0, -1.0, 1.0), (1.0, -1.0, -1.0), (-1.0, 1.0, 1.0), (-1.0, 1.0, -1.0), (-1.0, -1.0, 1.0), (-1.0, -1.0, -1.0)], [], [(0, 4, 6, 2), (3, 2, 6, 7), (7, 6, 4, 5), (5, 1, 3, 7), (1, 0, 2, 3), (5, 4, 0, 1)])
_uv = me_cube_061.uv_layers.new(name='UVMap')
_uv.uv.foreach_set('vector', [0.625, 0.5, 0.875, 0.5, 0.875, 0.75, 0.625, 0.75, 0.375, 0.75, 0.625, 0.75, 0.625, 1.0, 0.375, 1.0, 0.375, 0.0, 0.625, 0.0, 0.625, 0.25, 0.375, 0.25, 0.125, 0.5, 0.375, 0.5, 0.375, 0.75, 0.125, 0.75, 0.375, 0.5, 0.625, 0.5, 0.625, 0.75, 0.375, 0.75, 0.375, 0.25, 0.625, 0.25, 0.625, 0.5, 0.375, 0.5])
me_cube_061.materials.append(mat_newwall)
me_cube_061.use_remesh_preserve_volume = False
me_cube_061.use_remesh_preserve_attributes = False
me_cube_061.use_mirror_vertex_groups = False
me_cube_061.update()
me_cube_062 = bpy.data.meshes.new('Cube.062')
me_cube_062.from_pydata([(1.0, 1.0, 1.0), (1.0, 1.0, -1.0), (1.0, -1.0, 1.0), (1.0, -1.0, -1.0), (-1.0, 1.0, 1.0), (-1.0, 1.0, -1.0), (-1.0, -1.0, 1.0), (-1.0, -1.0, -1.0)], [], [(0, 4, 6, 2), (3, 2, 6, 7), (7, 6, 4, 5), (5, 1, 3, 7), (1, 0, 2, 3), (5, 4, 0, 1)])
_uv = me_cube_062.uv_layers.new(name='UVMap')
_uv.uv.foreach_set('vector', [0.625, 0.5, 0.875, 0.5, 0.875, 0.75, 0.625, 0.75, 0.375, 0.75, 0.625, 0.75, 0.625, 1.0, 0.375, 1.0, 0.375, 0.0, 0.625, 0.0, 0.625, 0.25, 0.375, 0.25, 0.125, 0.5, 0.375, 0.5, 0.375, 0.75, 0.125, 0.75, 0.375, 0.5, 0.625, 0.5, 0.625, 0.75, 0.375, 0.75, 0.375, 0.25, 0.625, 0.25, 0.625, 0.5, 0.375, 0.5])
me_cube_062.materials.append(mat_newwall)
me_cube_062.use_remesh_preserve_volume = False
me_cube_062.use_remesh_preserve_attributes = False
me_cube_062.use_mirror_vertex_groups = False
me_cube_062.update()
me_cube_065 = bpy.data.meshes.new('Cube.065')
me_cube_065.from_pydata([(1.0, 1.0, 1.0), (1.0, 1.0, -1.0), (1.0, -1.0, 1.0), (1.0, -1.0, -1.0), (-1.0, 1.0, 1.0), (-1.0, 1.0, -1.0), (-1.0, -1.0, 1.0), (-1.0, -1.0, -1.0)], [], [(0, 4, 6, 2), (3, 2, 6, 7), (7, 6, 4, 5), (5, 1, 3, 7), (1, 0, 2, 3), (5, 4, 0, 1)])
_uv = me_cube_065.uv_layers.new(name='UVMap')
_uv.uv.foreach_set('vector', [0.625, 0.5, 0.875, 0.5, 0.875, 0.75, 0.625, 0.75, 0.375, 0.75, 0.625, 0.75, 0.625, 1.0, 0.375, 1.0, 0.375, 0.0, 0.625, 0.0, 0.625, 0.25, 0.375, 0.25, 0.125, 0.5, 0.375, 0.5, 0.375, 0.75, 0.125, 0.75, 0.375, 0.5, 0.625, 0.5, 0.625, 0.75, 0.375, 0.75, 0.375, 0.25, 0.625, 0.25, 0.625, 0.5, 0.375, 0.5])
me_cube_065.materials.append(mat_newwall)
me_cube_065.use_remesh_preserve_volume = False
me_cube_065.use_remesh_preserve_attributes = False
me_cube_065.use_mirror_vertex_groups = False
me_cube_065.update()
me_cube_066 = bpy.data.meshes.new('Cube.066')
me_cube_066.from_pydata([(1.0, 1.0, 1.0), (1.0, 1.0, -1.0), (1.0, -1.0, 1.0), (1.0, -1.0, -1.0), (-1.0, 1.0, 1.0), (-1.0, 1.0, -1.0), (-1.0, -1.0, 1.0), (-1.0, -1.0, -1.0)], [], [(0, 4, 6, 2), (3, 2, 6, 7), (7, 6, 4, 5), (5, 1, 3, 7), (1, 0, 2, 3), (5, 4, 0, 1)])
_uv = me_cube_066.uv_layers.new(name='UVMap')
_uv.uv.foreach_set('vector', [0.625, 0.5, 0.875, 0.5, 0.875, 0.75, 0.625, 0.75, 0.375, 0.75, 0.625, 0.75, 0.625, 1.0, 0.375, 1.0, 0.375, 0.0, 0.625, 0.0, 0.625, 0.25, 0.375, 0.25, 0.125, 0.5, 0.375, 0.5, 0.375, 0.75, 0.125, 0.75, 0.375, 0.5, 0.625, 0.5, 0.625, 0.75, 0.375, 0.75, 0.375, 0.25, 0.625, 0.25, 0.625, 0.5, 0.375, 0.5])
me_cube_066.materials.append(mat_newwall)
me_cube_066.use_remesh_preserve_volume = False
me_cube_066.use_remesh_preserve_attributes = False
me_cube_066.use_mirror_vertex_groups = False
me_cube_066.update()
me_cube_067 = bpy.data.meshes.new('Cube.067')
me_cube_067.from_pydata([(1.0, 1.0, 1.0), (1.0, 1.0, -1.0), (1.0, -1.0, 1.0), (1.0, -1.0, -1.0), (-1.0, 1.0, 1.0), (-1.0, 1.0, -1.0), (-1.0, -1.0, 1.0), (-1.0, -1.0, -1.0)], [], [(0, 4, 6, 2), (3, 2, 6, 7), (7, 6, 4, 5), (5, 1, 3, 7), (1, 0, 2, 3), (5, 4, 0, 1)])
_uv = me_cube_067.uv_layers.new(name='UVMap')
_uv.uv.foreach_set('vector', [0.625, 0.5, 0.875, 0.5, 0.875, 0.75, 0.625, 0.75, 0.375, 0.75, 0.625, 0.75, 0.625, 1.0, 0.375, 1.0, 0.375, 0.0, 0.625, 0.0, 0.625, 0.25, 0.375, 0.25, 0.125, 0.5, 0.375, 0.5, 0.375, 0.75, 0.125, 0.75, 0.375, 0.5, 0.625, 0.5, 0.625, 0.75, 0.375, 0.75, 0.375, 0.25, 0.625, 0.25, 0.625, 0.5, 0.375, 0.5])
me_cube_067.materials.append(mat_newwall)
me_cube_067.use_remesh_preserve_volume = False
me_cube_067.use_remesh_preserve_attributes = False
me_cube_067.use_mirror_vertex_groups = False
me_cube_067.update()
me_cube_068 = bpy.data.meshes.new('Cube.068')
me_cube_068.from_pydata([(1.0, 1.0, 1.0), (1.0, 1.0, -1.0), (1.0, -1.0, 1.0), (1.0, -1.0, -1.0), (-1.0, 1.0, 1.0), (-1.0, 1.0, -1.0), (-1.0, -1.0, 1.0), (-1.0, -1.0, -1.0)], [], [(0, 4, 6, 2), (3, 2, 6, 7), (7, 6, 4, 5), (5, 1, 3, 7), (1, 0, 2, 3), (5, 4, 0, 1)])
_uv = me_cube_068.uv_layers.new(name='UVMap')
_uv.uv.foreach_set('vector', [0.625, 0.5, 0.875, 0.5, 0.875, 0.75, 0.625, 0.75, 0.375, 0.75, 0.625, 0.75, 0.625, 1.0, 0.375, 1.0, 0.375, 0.0, 0.625, 0.0, 0.625, 0.25, 0.375, 0.25, 0.125, 0.5, 0.375, 0.5, 0.375, 0.75, 0.125, 0.75, 0.375, 0.5, 0.625, 0.5, 0.625, 0.75, 0.375, 0.75, 0.375, 0.25, 0.625, 0.25, 0.625, 0.5, 0.375, 0.5])
me_cube_068.materials.append(mat_newwall)
me_cube_068.use_remesh_preserve_volume = False
me_cube_068.use_remesh_preserve_attributes = False
me_cube_068.use_mirror_vertex_groups = False
me_cube_068.update()
me_cube_069 = bpy.data.meshes.new('Cube.069')
me_cube_069.from_pydata([(1.0, 1.0, 1.0), (1.0, 1.0, -1.0), (1.0, -1.0, 1.0), (1.0, -1.0, -1.0), (-1.0, 1.0, 1.0), (-1.0, 1.0, -1.0), (-1.0, -1.0, 1.0), (-1.0, -1.0, -1.0)], [], [(0, 4, 6, 2), (3, 2, 6, 7), (7, 6, 4, 5), (5, 1, 3, 7), (1, 0, 2, 3), (5, 4, 0, 1)])
_uv = me_cube_069.uv_layers.new(name='UVMap')
_uv.uv.foreach_set('vector', [0.625, 0.5, 0.875, 0.5, 0.875, 0.75, 0.625, 0.75, 0.375, 0.75, 0.625, 0.75, 0.625, 1.0, 0.375, 1.0, 0.375, 0.0, 0.625, 0.0, 0.625, 0.25, 0.375, 0.25, 0.125, 0.5, 0.375, 0.5, 0.375, 0.75, 0.125, 0.75, 0.375, 0.5, 0.625, 0.5, 0.625, 0.75, 0.375, 0.75, 0.375, 0.25, 0.625, 0.25, 0.625, 0.5, 0.375, 0.5])
me_cube_069.materials.append(mat_newwall)
me_cube_069.use_remesh_preserve_volume = False
me_cube_069.use_remesh_preserve_attributes = False
me_cube_069.use_mirror_vertex_groups = False
me_cube_069.update()
me_cube = bpy.data.meshes.new('Cube')
me_cube.from_pydata([(1.0, 1.0, 1.0), (1.0, 1.0, -1.0), (1.0, -1.0, 1.0), (1.0, -1.0, -1.0), (-1.0, 1.0, 1.0), (-1.0, 1.0, -1.0), (-1.0, -1.0, 1.0), (-1.0, -1.0, -1.0)], [], [(0, 4, 6, 2), (3, 2, 6, 7), (7, 6, 4, 5), (5, 1, 3, 7), (1, 0, 2, 3), (5, 4, 0, 1)])
_uv = me_cube.uv_layers.new(name='UVMap')
_uv.uv.foreach_set('vector', [0.625, 0.5, 0.875, 0.5, 0.875, 0.75, 0.625, 0.75, 0.375, 0.75, 0.625, 0.75, 0.625, 1.0, 0.375, 1.0, 0.375, 0.0, 0.625, 0.0, 0.625, 0.25, 0.375, 0.25, 0.125, 0.5, 0.375, 0.5, 0.375, 0.75, 0.125, 0.75, 0.375, 0.5, 0.625, 0.5, 0.625, 0.75, 0.375, 0.75, 0.375, 0.25, 0.625, 0.25, 0.625, 0.5, 0.375, 0.5])
me_cube.materials.append(mat_newwall)
me_cube.use_remesh_preserve_volume = False
me_cube.use_remesh_preserve_attributes = False
me_cube.use_mirror_vertex_groups = False
me_cube.update()
me_cube_004 = bpy.data.meshes.new('Cube.004')
me_cube_004.from_pydata([(1.0, 1.0, 1.0), (1.0, 1.0, -1.0), (1.0, -1.0, 1.0), (1.0, -1.0, -1.0), (-1.0, 1.0, 1.0), (-1.0, 1.0, -1.0), (-1.0, -1.0, 1.0), (-1.0, -1.0, -1.0)], [], [(0, 4, 6, 2), (3, 2, 6, 7), (7, 6, 4, 5), (5, 1, 3, 7), (1, 0, 2, 3), (5, 4, 0, 1)])
_uv = me_cube_004.uv_layers.new(name='UVMap')
_uv.uv.foreach_set('vector', [0.625, 0.5, 0.875, 0.5, 0.875, 0.75, 0.625, 0.75, 0.375, 0.75, 0.625, 0.75, 0.625, 1.0, 0.375, 1.0, 0.375, 0.0, 0.625, 0.0, 0.625, 0.25, 0.375, 0.25, 0.125, 0.5, 0.375, 0.5, 0.375, 0.75, 0.125, 0.75, 0.375, 0.5, 0.625, 0.5, 0.625, 0.75, 0.375, 0.75, 0.375, 0.25, 0.625, 0.25, 0.625, 0.5, 0.375, 0.5])
me_cube_004.materials.append(mat_newwall)
me_cube_004.use_remesh_preserve_volume = False
me_cube_004.use_remesh_preserve_attributes = False
me_cube_004.use_mirror_vertex_groups = False
me_cube_004.update()
me_cube_010 = bpy.data.meshes.new('Cube.010')
me_cube_010.from_pydata([(1.0, 1.0, 1.0), (1.0, 1.0, -1.0), (1.0, -1.0, 1.0), (1.0, -1.0, -1.0), (-1.0, 1.0, 1.0), (-1.0, 1.0, -1.0), (-1.0, -1.0, 1.0), (-1.0, -1.0, -1.0)], [], [(0, 4, 6, 2), (3, 2, 6, 7), (7, 6, 4, 5), (5, 1, 3, 7), (1, 0, 2, 3), (5, 4, 0, 1)])
_uv = me_cube_010.uv_layers.new(name='UVMap')
_uv.uv.foreach_set('vector', [0.625, 0.5, 0.875, 0.5, 0.875, 0.75, 0.625, 0.75, 0.375, 0.75, 0.625, 0.75, 0.625, 1.0, 0.375, 1.0, 0.375, 0.0, 0.625, 0.0, 0.625, 0.25, 0.375, 0.25, 0.125, 0.5, 0.375, 0.5, 0.375, 0.75, 0.125, 0.75, 0.375, 0.5, 0.625, 0.5, 0.625, 0.75, 0.375, 0.75, 0.375, 0.25, 0.625, 0.25, 0.625, 0.5, 0.375, 0.5])
me_cube_010.materials.append(mat_newwall)
me_cube_010.use_remesh_preserve_volume = False
me_cube_010.use_remesh_preserve_attributes = False
me_cube_010.use_mirror_vertex_groups = False
me_cube_010.update()
me_cube_015 = bpy.data.meshes.new('Cube.015')
me_cube_015.from_pydata([(1.0, 1.0, 1.0), (1.0, 1.0, -1.0), (1.0, -1.0, 1.0), (1.0, -1.0, -1.0), (-1.0, 1.0, 1.0), (-1.0, 1.0, -1.0), (-1.0, -1.0, 1.0), (-1.0, -1.0, -1.0)], [], [(0, 4, 6, 2), (3, 2, 6, 7), (7, 6, 4, 5), (5, 1, 3, 7), (1, 0, 2, 3), (5, 4, 0, 1)])
_uv = me_cube_015.uv_layers.new(name='UVMap')
_uv.uv.foreach_set('vector', [0.625, 0.5, 0.875, 0.5, 0.875, 0.75, 0.625, 0.75, 0.375, 0.75, 0.625, 0.75, 0.625, 1.0, 0.375, 1.0, 0.375, 0.0, 0.625, 0.0, 0.625, 0.25, 0.375, 0.25, 0.125, 0.5, 0.375, 0.5, 0.375, 0.75, 0.125, 0.75, 0.375, 0.5, 0.625, 0.5, 0.625, 0.75, 0.375, 0.75, 0.375, 0.25, 0.625, 0.25, 0.625, 0.5, 0.375, 0.5])
me_cube_015.materials.append(mat_newwall)
me_cube_015.use_remesh_preserve_volume = False
me_cube_015.use_remesh_preserve_attributes = False
me_cube_015.use_mirror_vertex_groups = False
me_cube_015.update()
me_cube_016 = bpy.data.meshes.new('Cube.016')
me_cube_016.from_pydata([(1.0, 1.0, 1.0), (1.0, 1.0, -1.0), (1.0, -1.0, 1.0), (1.0, -1.0, -1.0), (-1.0, 1.0, 1.0), (-1.0, 1.0, -1.0), (-1.0, -1.0, 1.0), (-1.0, -1.0, -1.0)], [], [(0, 4, 6, 2), (3, 2, 6, 7), (7, 6, 4, 5), (5, 1, 3, 7), (1, 0, 2, 3), (5, 4, 0, 1)])
_uv = me_cube_016.uv_layers.new(name='UVMap')
_uv.uv.foreach_set('vector', [0.625, 0.5, 0.875, 0.5, 0.875, 0.75, 0.625, 0.75, 0.375, 0.75, 0.625, 0.75, 0.625, 1.0, 0.375, 1.0, 0.375, 0.0, 0.625, 0.0, 0.625, 0.25, 0.375, 0.25, 0.125, 0.5, 0.375, 0.5, 0.375, 0.75, 0.125, 0.75, 0.375, 0.5, 0.625, 0.5, 0.625, 0.75, 0.375, 0.75, 0.375, 0.25, 0.625, 0.25, 0.625, 0.5, 0.375, 0.5])
me_cube_016.materials.append(mat_newwall)
me_cube_016.use_remesh_preserve_volume = False
me_cube_016.use_remesh_preserve_attributes = False
me_cube_016.use_mirror_vertex_groups = False
me_cube_016.update()
me_cube_036 = bpy.data.meshes.new('Cube.036')
me_cube_036.from_pydata([(1.0, 1.0, 1.0), (1.0, 1.0, -1.0), (1.0, -1.0, 1.0), (1.0, -1.0, -1.0), (-1.0, 1.0, 1.0), (-1.0, 1.0, -1.0), (-1.0, -1.0, 1.0), (-1.0, -1.0, -1.0)], [], [(0, 4, 6, 2), (3, 2, 6, 7), (7, 6, 4, 5), (5, 1, 3, 7), (1, 0, 2, 3), (5, 4, 0, 1)])
_uv = me_cube_036.uv_layers.new(name='UVMap')
_uv.uv.foreach_set('vector', [0.625, 0.5, 0.875, 0.5, 0.875, 0.75, 0.625, 0.75, 0.375, 0.75, 0.625, 0.75, 0.625, 1.0, 0.375, 1.0, 0.375, 0.0, 0.625, 0.0, 0.625, 0.25, 0.375, 0.25, 0.125, 0.5, 0.375, 0.5, 0.375, 0.75, 0.125, 0.75, 0.375, 0.5, 0.625, 0.5, 0.625, 0.75, 0.375, 0.75, 0.375, 0.25, 0.625, 0.25, 0.625, 0.5, 0.375, 0.5])
me_cube_036.materials.append(mat_newwall)
me_cube_036.use_remesh_preserve_volume = False
me_cube_036.use_remesh_preserve_attributes = False
me_cube_036.use_mirror_vertex_groups = False
me_cube_036.update()
me_cube_070 = bpy.data.meshes.new('Cube.070')
me_cube_070.from_pydata([(1.0, 1.0, 1.0), (1.0, 1.0, -1.0), (1.0, -1.0, 1.0), (1.0, -1.0, -1.0), (-1.0, 1.0, 1.0), (-1.0, 1.0, -1.0), (-1.0, -1.0, 1.0), (-1.0, -1.0, -1.0)], [], [(0, 4, 6, 2), (3, 2, 6, 7), (7, 6, 4, 5), (5, 1, 3, 7), (1, 0, 2, 3), (5, 4, 0, 1)])
_uv = me_cube_070.uv_layers.new(name='UVMap')
_uv.uv.foreach_set('vector', [0.625, 0.5, 0.875, 0.5, 0.875, 0.75, 0.625, 0.75, 0.375, 0.75, 0.625, 0.75, 0.625, 1.0, 0.375, 1.0, 0.375, 0.0, 0.625, 0.0, 0.625, 0.25, 0.375, 0.25, 0.125, 0.5, 0.375, 0.5, 0.375, 0.75, 0.125, 0.75, 0.375, 0.5, 0.625, 0.5, 0.625, 0.75, 0.375, 0.75, 0.375, 0.25, 0.625, 0.25, 0.625, 0.5, 0.375, 0.5])
me_cube_070.materials.append(mat_newwall)
me_cube_070.use_remesh_preserve_volume = False
me_cube_070.use_remesh_preserve_attributes = False
me_cube_070.use_mirror_vertex_groups = False
me_cube_070.update()
me_cube_071 = bpy.data.meshes.new('Cube.071')
me_cube_071.from_pydata([(1.0, 1.0, 1.0), (1.0, 1.0, -1.0), (1.0, -1.0, 1.0), (1.0, -1.0, -1.0), (-1.0, 1.0, 1.0), (-1.0, 1.0, -1.0), (-1.0, -1.0, 1.0), (-1.0, -1.0, -1.0)], [], [(0, 4, 6, 2), (3, 2, 6, 7), (7, 6, 4, 5), (5, 1, 3, 7), (1, 0, 2, 3), (5, 4, 0, 1)])
_uv = me_cube_071.uv_layers.new(name='UVMap')
_uv.uv.foreach_set('vector', [0.625, 0.5, 0.875, 0.5, 0.875, 0.75, 0.625, 0.75, 0.375, 0.75, 0.625, 0.75, 0.625, 1.0, 0.375, 1.0, 0.375, 0.0, 0.625, 0.0, 0.625, 0.25, 0.375, 0.25, 0.125, 0.5, 0.375, 0.5, 0.375, 0.75, 0.125, 0.75, 0.375, 0.5, 0.625, 0.5, 0.625, 0.75, 0.375, 0.75, 0.375, 0.25, 0.625, 0.25, 0.625, 0.5, 0.375, 0.5])
me_cube_071.materials.append(mat_newwall)
me_cube_071.use_remesh_preserve_volume = False
me_cube_071.use_remesh_preserve_attributes = False
me_cube_071.use_mirror_vertex_groups = False
me_cube_071.update()
me_cube_072 = bpy.data.meshes.new('Cube.072')
me_cube_072.from_pydata([(1.0, 1.0, 1.0), (1.0, 1.0, -1.0), (1.0, -1.0, 1.0), (1.0, -1.0, -1.0), (-1.0, 1.0, 1.0), (-1.0, 1.0, -1.0), (-1.0, -1.0, 1.0), (-1.0, -1.0, -1.0)], [], [(0, 4, 6, 2), (3, 2, 6, 7), (7, 6, 4, 5), (5, 1, 3, 7), (1, 0, 2, 3), (5, 4, 0, 1)])
_uv = me_cube_072.uv_layers.new(name='UVMap')
_uv.uv.foreach_set('vector', [0.625, 0.5, 0.875, 0.5, 0.875, 0.75, 0.625, 0.75, 0.375, 0.75, 0.625, 0.75, 0.625, 1.0, 0.375, 1.0, 0.375, 0.0, 0.625, 0.0, 0.625, 0.25, 0.375, 0.25, 0.125, 0.5, 0.375, 0.5, 0.375, 0.75, 0.125, 0.75, 0.375, 0.5, 0.625, 0.5, 0.625, 0.75, 0.375, 0.75, 0.375, 0.25, 0.625, 0.25, 0.625, 0.5, 0.375, 0.5])
me_cube_072.materials.append(mat_newwall)
me_cube_072.use_remesh_preserve_volume = False
me_cube_072.use_remesh_preserve_attributes = False
me_cube_072.use_mirror_vertex_groups = False
me_cube_072.update()
me_cube_073 = bpy.data.meshes.new('Cube.073')
me_cube_073.from_pydata([(1.0, 1.0, 1.0), (1.0, 1.0, -1.0), (1.0, -1.0, 1.0), (1.0, -1.0, -1.0), (-1.0, 1.0, 1.0), (-1.0, 1.0, -1.0), (-1.0, -1.0, 1.0), (-1.0, -1.0, -1.0)], [], [(0, 4, 6, 2), (3, 2, 6, 7), (7, 6, 4, 5), (5, 1, 3, 7), (1, 0, 2, 3), (5, 4, 0, 1)])
_uv = me_cube_073.uv_layers.new(name='UVMap')
_uv.uv.foreach_set('vector', [0.625, 0.5, 0.875, 0.5, 0.875, 0.75, 0.625, 0.75, 0.375, 0.75, 0.625, 0.75, 0.625, 1.0, 0.375, 1.0, 0.375, 0.0, 0.625, 0.0, 0.625, 0.25, 0.375, 0.25, 0.125, 0.5, 0.375, 0.5, 0.375, 0.75, 0.125, 0.75, 0.375, 0.5, 0.625, 0.5, 0.625, 0.75, 0.375, 0.75, 0.375, 0.25, 0.625, 0.25, 0.625, 0.5, 0.375, 0.5])
me_cube_073.materials.append(mat_newwall)
me_cube_073.use_remesh_preserve_volume = False
me_cube_073.use_remesh_preserve_attributes = False
me_cube_073.use_mirror_vertex_groups = False
me_cube_073.update()
me_cube_074 = bpy.data.meshes.new('Cube.074')
me_cube_074.from_pydata([(1.0, 1.0, 1.0), (1.0, 1.0, -1.0), (1.0, -1.0, 1.0), (1.0, -1.0, -1.0), (-1.0, 1.0, 1.0), (-1.0, 1.0, -1.0), (-1.0, -1.0, 1.0), (-1.0, -1.0, -1.0)], [], [(0, 4, 6, 2), (3, 2, 6, 7), (7, 6, 4, 5), (5, 1, 3, 7), (1, 0, 2, 3), (5, 4, 0, 1)])
_uv = me_cube_074.uv_layers.new(name='UVMap')
_uv.uv.foreach_set('vector', [0.625, 0.5, 0.875, 0.5, 0.875, 0.75, 0.625, 0.75, 0.375, 0.75, 0.625, 0.75, 0.625, 1.0, 0.375, 1.0, 0.375, 0.0, 0.625, 0.0, 0.625, 0.25, 0.375, 0.25, 0.125, 0.5, 0.375, 0.5, 0.375, 0.75, 0.125, 0.75, 0.375, 0.5, 0.625, 0.5, 0.625, 0.75, 0.375, 0.75, 0.375, 0.25, 0.625, 0.25, 0.625, 0.5, 0.375, 0.5])
me_cube_074.materials.append(mat_newwall)
me_cube_074.use_remesh_preserve_volume = False
me_cube_074.use_remesh_preserve_attributes = False
me_cube_074.use_mirror_vertex_groups = False
me_cube_074.update()
me_cube_075 = bpy.data.meshes.new('Cube.075')
me_cube_075.from_pydata([(1.0, 1.0, 1.0), (1.0, 1.0, -1.0), (1.0, -1.0, 1.0), (1.0, -1.0, -1.0), (-1.0, 1.0, 1.0), (-1.0, 1.0, -1.0), (-1.0, -1.0, 1.0), (-1.0, -1.0, -1.0)], [], [(0, 4, 6, 2), (3, 2, 6, 7), (7, 6, 4, 5), (5, 1, 3, 7), (1, 0, 2, 3), (5, 4, 0, 1)])
_uv = me_cube_075.uv_layers.new(name='UVMap')
_uv.uv.foreach_set('vector', [0.625, 0.5, 0.875, 0.5, 0.875, 0.75, 0.625, 0.75, 0.375, 0.75, 0.625, 0.75, 0.625, 1.0, 0.375, 1.0, 0.375, 0.0, 0.625, 0.0, 0.625, 0.25, 0.375, 0.25, 0.125, 0.5, 0.375, 0.5, 0.375, 0.75, 0.125, 0.75, 0.375, 0.5, 0.625, 0.5, 0.625, 0.75, 0.375, 0.75, 0.375, 0.25, 0.625, 0.25, 0.625, 0.5, 0.375, 0.5])
me_cube_075.materials.append(mat_newwall)
me_cube_075.use_remesh_preserve_volume = False
me_cube_075.use_remesh_preserve_attributes = False
me_cube_075.use_mirror_vertex_groups = False
me_cube_075.update()
me_cube_076 = bpy.data.meshes.new('Cube.076')
me_cube_076.from_pydata([(1.0, 1.0, 1.0), (1.0, 1.0, -1.0), (1.0, -1.0, 1.0), (1.0, -1.0, -1.0), (-1.0, 1.0, 1.0), (-1.0, 1.0, -1.0), (-1.0, -1.0, 1.0), (-1.0, -1.0, -1.0)], [], [(0, 4, 6, 2), (3, 2, 6, 7), (7, 6, 4, 5), (5, 1, 3, 7), (1, 0, 2, 3), (5, 4, 0, 1)])
_uv = me_cube_076.uv_layers.new(name='UVMap')
_uv.uv.foreach_set('vector', [0.625, 0.5, 0.875, 0.5, 0.875, 0.75, 0.625, 0.75, 0.375, 0.75, 0.625, 0.75, 0.625, 1.0, 0.375, 1.0, 0.375, 0.0, 0.625, 0.0, 0.625, 0.25, 0.375, 0.25, 0.125, 0.5, 0.375, 0.5, 0.375, 0.75, 0.125, 0.75, 0.375, 0.5, 0.625, 0.5, 0.625, 0.75, 0.375, 0.75, 0.375, 0.25, 0.625, 0.25, 0.625, 0.5, 0.375, 0.5])
me_cube_076.materials.append(mat_newwall)
me_cube_076.use_remesh_preserve_volume = False
me_cube_076.use_remesh_preserve_attributes = False
me_cube_076.use_mirror_vertex_groups = False
me_cube_076.update()
me_cube_077 = bpy.data.meshes.new('Cube.077')
me_cube_077.from_pydata([(1.0, 1.0, 1.0), (1.0, 1.0, -1.0), (1.0, -1.0, 1.0), (1.0, -1.0, -1.0), (-1.0, 1.0, 1.0), (-1.0, 1.0, -1.0), (-1.0, -1.0, 1.0), (-1.0, -1.0, -1.0)], [], [(0, 4, 6, 2), (3, 2, 6, 7), (7, 6, 4, 5), (5, 1, 3, 7), (1, 0, 2, 3), (5, 4, 0, 1)])
_uv = me_cube_077.uv_layers.new(name='UVMap')
_uv.uv.foreach_set('vector', [0.625, 0.5, 0.875, 0.5, 0.875, 0.75, 0.625, 0.75, 0.375, 0.75, 0.625, 0.75, 0.625, 1.0, 0.375, 1.0, 0.375, 0.0, 0.625, 0.0, 0.625, 0.25, 0.375, 0.25, 0.125, 0.5, 0.375, 0.5, 0.375, 0.75, 0.125, 0.75, 0.375, 0.5, 0.625, 0.5, 0.625, 0.75, 0.375, 0.75, 0.375, 0.25, 0.625, 0.25, 0.625, 0.5, 0.375, 0.5])
me_cube_077.materials.append(mat_newwall)
me_cube_077.use_remesh_preserve_volume = False
me_cube_077.use_remesh_preserve_attributes = False
me_cube_077.use_mirror_vertex_groups = False
me_cube_077.update()
me_cube_078 = bpy.data.meshes.new('Cube.078')
me_cube_078.from_pydata([(1.0, 1.0, 1.0), (1.0, 1.0, -1.0), (1.0, -1.0, 1.0), (1.0, -1.0, -1.0), (-1.0, 1.0, 1.0), (-1.0, 1.0, -1.0), (-1.0, -1.0, 1.0), (-1.0, -1.0, -1.0)], [], [(0, 4, 6, 2), (3, 2, 6, 7), (7, 6, 4, 5), (5, 1, 3, 7), (1, 0, 2, 3), (5, 4, 0, 1)])
_uv = me_cube_078.uv_layers.new(name='UVMap')
_uv.uv.foreach_set('vector', [0.625, 0.5, 0.875, 0.5, 0.875, 0.75, 0.625, 0.75, 0.375, 0.75, 0.625, 0.75, 0.625, 1.0, 0.375, 1.0, 0.375, 0.0, 0.625, 0.0, 0.625, 0.25, 0.375, 0.25, 0.125, 0.5, 0.375, 0.5, 0.375, 0.75, 0.125, 0.75, 0.375, 0.5, 0.625, 0.5, 0.625, 0.75, 0.375, 0.75, 0.375, 0.25, 0.625, 0.25, 0.625, 0.5, 0.375, 0.5])
me_cube_078.materials.append(mat_newwall)
me_cube_078.use_remesh_preserve_volume = False
me_cube_078.use_remesh_preserve_attributes = False
me_cube_078.use_mirror_vertex_groups = False
me_cube_078.update()
me_cube_079 = bpy.data.meshes.new('Cube.079')
me_cube_079.from_pydata([(1.0, 1.0, 1.0), (1.0, 1.0, -1.0), (1.0, -1.0, 1.0), (1.0, -1.0, -1.0), (-1.0, 1.0, 1.0), (-1.0, 1.0, -1.0), (-1.0, -1.0, 1.0), (-1.0, -1.0, -1.0)], [], [(0, 4, 6, 2), (3, 2, 6, 7), (7, 6, 4, 5), (5, 1, 3, 7), (1, 0, 2, 3), (5, 4, 0, 1)])
_uv = me_cube_079.uv_layers.new(name='UVMap')
_uv.uv.foreach_set('vector', [0.625, 0.5, 0.875, 0.5, 0.875, 0.75, 0.625, 0.75, 0.375, 0.75, 0.625, 0.75, 0.625, 1.0, 0.375, 1.0, 0.375, 0.0, 0.625, 0.0, 0.625, 0.25, 0.375, 0.25, 0.125, 0.5, 0.375, 0.5, 0.375, 0.75, 0.125, 0.75, 0.375, 0.5, 0.625, 0.5, 0.625, 0.75, 0.375, 0.75, 0.375, 0.25, 0.625, 0.25, 0.625, 0.5, 0.375, 0.5])
me_cube_079.materials.append(mat_newwall)
me_cube_079.use_remesh_preserve_volume = False
me_cube_079.use_remesh_preserve_attributes = False
me_cube_079.use_mirror_vertex_groups = False
me_cube_079.update()
me_cube_080 = bpy.data.meshes.new('Cube.080')
me_cube_080.from_pydata([(1.0, 1.0, 1.0), (1.0, 1.0, -1.0), (1.0, -1.0, 1.0), (1.0, -1.0, -1.0), (-1.0, 1.0, 1.0), (-1.0, 1.0, -1.0), (-1.0, -1.0, 1.0), (-1.0, -1.0, -1.0)], [], [(0, 4, 6, 2), (3, 2, 6, 7), (7, 6, 4, 5), (5, 1, 3, 7), (1, 0, 2, 3), (5, 4, 0, 1)])
_uv = me_cube_080.uv_layers.new(name='UVMap')
_uv.uv.foreach_set('vector', [0.625, 0.5, 0.875, 0.5, 0.875, 0.75, 0.625, 0.75, 0.375, 0.75, 0.625, 0.75, 0.625, 1.0, 0.375, 1.0, 0.375, 0.0, 0.625, 0.0, 0.625, 0.25, 0.375, 0.25, 0.125, 0.5, 0.375, 0.5, 0.375, 0.75, 0.125, 0.75, 0.375, 0.5, 0.625, 0.5, 0.625, 0.75, 0.375, 0.75, 0.375, 0.25, 0.625, 0.25, 0.625, 0.5, 0.375, 0.5])
me_cube_080.materials.append(mat_newwall)
me_cube_080.use_remesh_preserve_volume = False
me_cube_080.use_remesh_preserve_attributes = False
me_cube_080.use_mirror_vertex_groups = False
me_cube_080.update()
me_cube_081 = bpy.data.meshes.new('Cube.081')
me_cube_081.from_pydata([(1.0, 1.0, 1.0), (1.0, 1.0, -1.0), (1.0, -1.0, 1.0), (1.0, -1.0, -1.0), (-1.0, 1.0, 1.0), (-1.0, 1.0, -1.0), (-1.0, -1.0, 1.0), (-1.0, -1.0, -1.0)], [], [(0, 4, 6, 2), (3, 2, 6, 7), (7, 6, 4, 5), (5, 1, 3, 7), (1, 0, 2, 3), (5, 4, 0, 1)])
_uv = me_cube_081.uv_layers.new(name='UVMap')
_uv.uv.foreach_set('vector', [0.625, 0.5, 0.875, 0.5, 0.875, 0.75, 0.625, 0.75, 0.375, 0.75, 0.625, 0.75, 0.625, 1.0, 0.375, 1.0, 0.375, 0.0, 0.625, 0.0, 0.625, 0.25, 0.375, 0.25, 0.125, 0.5, 0.375, 0.5, 0.375, 0.75, 0.125, 0.75, 0.375, 0.5, 0.625, 0.5, 0.625, 0.75, 0.375, 0.75, 0.375, 0.25, 0.625, 0.25, 0.625, 0.5, 0.375, 0.5])
me_cube_081.materials.append(mat_newwall)
me_cube_081.use_remesh_preserve_volume = False
me_cube_081.use_remesh_preserve_attributes = False
me_cube_081.use_mirror_vertex_groups = False
me_cube_081.update()
me_cube_082 = bpy.data.meshes.new('Cube.082')
me_cube_082.from_pydata([(1.0, 1.0, 1.0), (1.0, 1.0, -1.0), (1.0, -1.0, 1.0), (1.0, -1.0, -1.0), (-1.0, 1.0, 1.0), (-1.0, 1.0, -1.0), (-1.0, -1.0, 1.0), (-1.0, -1.0, -1.0)], [], [(0, 4, 6, 2), (3, 2, 6, 7), (7, 6, 4, 5), (5, 1, 3, 7), (1, 0, 2, 3), (5, 4, 0, 1)])
_uv = me_cube_082.uv_layers.new(name='UVMap')
_uv.uv.foreach_set('vector', [0.625, 0.5, 0.875, 0.5, 0.875, 0.75, 0.625, 0.75, 0.375, 0.75, 0.625, 0.75, 0.625, 1.0, 0.375, 1.0, 0.375, 0.0, 0.625, 0.0, 0.625, 0.25, 0.375, 0.25, 0.125, 0.5, 0.375, 0.5, 0.375, 0.75, 0.125, 0.75, 0.375, 0.5, 0.625, 0.5, 0.625, 0.75, 0.375, 0.75, 0.375, 0.25, 0.625, 0.25, 0.625, 0.5, 0.375, 0.5])
me_cube_082.materials.append(mat_vine)
me_cube_082.use_remesh_preserve_volume = False
me_cube_082.use_remesh_preserve_attributes = False
me_cube_082.use_mirror_vertex_groups = False
me_cube_082.update()
me_cube_084 = bpy.data.meshes.new('Cube.084')
me_cube_084.from_pydata([(1.0, 1.0, 1.0), (1.0, 1.0, -1.0), (1.0, -1.0, 1.0), (1.0, -1.0, -1.0), (-1.0, 1.0, 1.0), (-1.0, 1.0, -1.0), (-1.0, -1.0, 1.0), (-1.0, -1.0, -1.0)], [], [(0, 4, 6, 2), (3, 2, 6, 7), (7, 6, 4, 5), (5, 1, 3, 7), (1, 0, 2, 3), (5, 4, 0, 1)])
_uv = me_cube_084.uv_layers.new(name='UVMap')
_uv.uv.foreach_set('vector', [0.625, 0.5, 0.875, 0.5, 0.875, 0.75, 0.625, 0.75, 0.375, 0.75, 0.625, 0.75, 0.625, 1.0, 0.375, 1.0, 0.375, 0.0, 0.625, 0.0, 0.625, 0.25, 0.375, 0.25, 0.125, 0.5, 0.375, 0.5, 0.375, 0.75, 0.125, 0.75, 0.375, 0.5, 0.625, 0.5, 0.625, 0.75, 0.375, 0.75, 0.375, 0.25, 0.625, 0.25, 0.625, 0.5, 0.375, 0.5])
me_cube_084.materials.append(mat_newwall)
me_cube_084.use_remesh_preserve_volume = False
me_cube_084.use_remesh_preserve_attributes = False
me_cube_084.use_mirror_vertex_groups = False
me_cube_084.update()
me_cube_085 = bpy.data.meshes.new('Cube.085')
me_cube_085.from_pydata([(1.0, 1.0, 1.0), (1.0, 1.0, -1.0), (1.0, -1.0, 1.0), (1.0, -1.0, -1.0), (-1.0, 1.0, 1.0), (-1.0, 1.0, -1.0), (-1.0, -1.0, 1.0), (-1.0, -1.0, -1.0)], [], [(0, 4, 6, 2), (3, 2, 6, 7), (7, 6, 4, 5), (5, 1, 3, 7), (1, 0, 2, 3), (5, 4, 0, 1)])
_uv = me_cube_085.uv_layers.new(name='UVMap')
_uv.uv.foreach_set('vector', [0.625, 0.5, 0.875, 0.5, 0.875, 0.75, 0.625, 0.75, 0.375, 0.75, 0.625, 0.75, 0.625, 1.0, 0.375, 1.0, 0.375, 0.0, 0.625, 0.0, 0.625, 0.25, 0.375, 0.25, 0.125, 0.5, 0.375, 0.5, 0.375, 0.75, 0.125, 0.75, 0.375, 0.5, 0.625, 0.5, 0.625, 0.75, 0.375, 0.75, 0.375, 0.25, 0.625, 0.25, 0.625, 0.5, 0.375, 0.5])
me_cube_085.materials.append(mat_vine)
me_cube_085.use_remesh_preserve_volume = False
me_cube_085.use_remesh_preserve_attributes = False
me_cube_085.use_mirror_vertex_groups = False
me_cube_085.update()
me_cube_086 = bpy.data.meshes.new('Cube.086')
me_cube_086.from_pydata([(1.0, 1.0, 1.0), (1.0, 1.0, -1.0), (1.0, -1.0, 1.0), (1.0, -1.0, -1.0), (-1.0, 1.0, 1.0), (-1.0, 1.0, -1.0), (-1.0, -1.0, 1.0), (-1.0, -1.0, -1.0)], [], [(0, 4, 6, 2), (3, 2, 6, 7), (7, 6, 4, 5), (5, 1, 3, 7), (1, 0, 2, 3), (5, 4, 0, 1)])
_uv = me_cube_086.uv_layers.new(name='UVMap')
_uv.uv.foreach_set('vector', [0.625, 0.5, 0.875, 0.5, 0.875, 0.75, 0.625, 0.75, 0.375, 0.75, 0.625, 0.75, 0.625, 1.0, 0.375, 1.0, 0.375, 0.0, 0.625, 0.0, 0.625, 0.25, 0.375, 0.25, 0.125, 0.5, 0.375, 0.5, 0.375, 0.75, 0.125, 0.75, 0.375, 0.5, 0.625, 0.5, 0.625, 0.75, 0.375, 0.75, 0.375, 0.25, 0.625, 0.25, 0.625, 0.5, 0.375, 0.5])
me_cube_086.materials.append(mat_vine)
me_cube_086.use_remesh_preserve_volume = False
me_cube_086.use_remesh_preserve_attributes = False
me_cube_086.use_mirror_vertex_groups = False
me_cube_086.update()
me_cube_087 = bpy.data.meshes.new('Cube.087')
me_cube_087.from_pydata([(1.0, 1.0, 1.0), (1.0, 1.0, -1.0), (1.0, -1.0, 1.0), (1.0, -1.0, -1.0), (-1.0, 1.0, 1.0), (-1.0, 1.0, -1.0), (-1.0, -1.0, 1.0), (-1.0, -1.0, -1.0)], [], [(0, 4, 6, 2), (3, 2, 6, 7), (7, 6, 4, 5), (5, 1, 3, 7), (1, 0, 2, 3), (5, 4, 0, 1)])
_uv = me_cube_087.uv_layers.new(name='UVMap')
_uv.uv.foreach_set('vector', [0.625, 0.5, 0.875, 0.5, 0.875, 0.75, 0.625, 0.75, 0.375, 0.75, 0.625, 0.75, 0.625, 1.0, 0.375, 1.0, 0.375, 0.0, 0.625, 0.0, 0.625, 0.25, 0.375, 0.25, 0.125, 0.5, 0.375, 0.5, 0.375, 0.75, 0.125, 0.75, 0.375, 0.5, 0.625, 0.5, 0.625, 0.75, 0.375, 0.75, 0.375, 0.25, 0.625, 0.25, 0.625, 0.5, 0.375, 0.5])
me_cube_087.materials.append(mat_vine)
me_cube_087.use_remesh_preserve_volume = False
me_cube_087.use_remesh_preserve_attributes = False
me_cube_087.use_mirror_vertex_groups = False
me_cube_087.update()
me_cube_001 = bpy.data.meshes.new('Cube.001')
me_cube_001.from_pydata([(1.0, 1.0, 1.0), (1.0, 1.0, -1.0), (1.0, -1.0, 1.0), (1.0, -1.0, -1.0), (-1.0, 1.0, 1.0), (-1.0, 1.0, -1.0), (-1.0, -1.0, 1.0), (-1.0, -1.0, -1.0)], [], [(0, 4, 6, 2), (3, 2, 6, 7), (7, 6, 4, 5), (5, 1, 3, 7), (1, 0, 2, 3), (5, 4, 0, 1)])
_uv = me_cube_001.uv_layers.new(name='UVMap')
_uv.uv.foreach_set('vector', [0.625, 0.5, 0.875, 0.5, 0.875, 0.75, 0.625, 0.75, 0.375, 0.75, 0.625, 0.75, 0.625, 1.0, 0.375, 1.0, 0.375, 0.0, 0.625, 0.0, 0.625, 0.25, 0.375, 0.25, 0.125, 0.5, 0.375, 0.5, 0.375, 0.75, 0.125, 0.75, 0.375, 0.5, 0.625, 0.5, 0.625, 0.75, 0.375, 0.75, 0.375, 0.25, 0.625, 0.25, 0.625, 0.5, 0.375, 0.5])
me_cube_001.materials.append(mat_newwall)
me_cube_001.use_remesh_preserve_volume = False
me_cube_001.use_remesh_preserve_attributes = False
me_cube_001.use_mirror_vertex_groups = False
me_cube_001.update()
me_cube_002 = bpy.data.meshes.new('Cube.002')
me_cube_002.from_pydata([(1.0, 1.0, 1.0), (1.0, 1.0, -1.0), (1.0, -1.0, 1.0), (1.0, -1.0, -1.0), (-1.0, 1.0, 1.0), (-1.0, 1.0, -1.0), (-1.0, -1.0, 1.0), (-1.0, -1.0, -1.0)], [], [(0, 4, 6, 2), (3, 2, 6, 7), (7, 6, 4, 5), (5, 1, 3, 7), (1, 0, 2, 3), (5, 4, 0, 1)])
_uv = me_cube_002.uv_layers.new(name='UVMap')
_uv.uv.foreach_set('vector', [0.625, 0.5, 0.875, 0.5, 0.875, 0.75, 0.625, 0.75, 0.375, 0.75, 0.625, 0.75, 0.625, 1.0, 0.375, 1.0, 0.375, 0.0, 0.625, 0.0, 0.625, 0.25, 0.375, 0.25, 0.125, 0.5, 0.375, 0.5, 0.375, 0.75, 0.125, 0.75, 0.375, 0.5, 0.625, 0.5, 0.625, 0.75, 0.375, 0.75, 0.375, 0.25, 0.625, 0.25, 0.625, 0.5, 0.375, 0.5])
me_cube_002.materials.append(mat_newwall)
me_cube_002.use_remesh_preserve_volume = False
me_cube_002.use_remesh_preserve_attributes = False
me_cube_002.use_mirror_vertex_groups = False
me_cube_002.update()
me_cube_005 = bpy.data.meshes.new('Cube.005')
me_cube_005.from_pydata([(1.0, 1.0, 1.0), (1.0, 1.0, -1.0), (1.0, -1.0, 1.0), (1.0, -1.0, -1.0), (-1.0, 1.0, 1.0), (-1.0, 1.0, -1.0), (-1.0, -1.0, 1.0), (-1.0, -1.0, -1.0)], [], [(0, 4, 6, 2), (3, 2, 6, 7), (7, 6, 4, 5), (5, 1, 3, 7), (1, 0, 2, 3), (5, 4, 0, 1)])
_uv = me_cube_005.uv_layers.new(name='UVMap')
_uv.uv.foreach_set('vector', [0.625, 0.5, 0.875, 0.5, 0.875, 0.75, 0.625, 0.75, 0.375, 0.75, 0.625, 0.75, 0.625, 1.0, 0.375, 1.0, 0.375, 0.0, 0.625, 0.0, 0.625, 0.25, 0.375, 0.25, 0.125, 0.5, 0.375, 0.5, 0.375, 0.75, 0.125, 0.75, 0.375, 0.5, 0.625, 0.5, 0.625, 0.75, 0.375, 0.75, 0.375, 0.25, 0.625, 0.25, 0.625, 0.5, 0.375, 0.5])
me_cube_005.materials.append(mat_newwall)
me_cube_005.use_remesh_preserve_volume = False
me_cube_005.use_remesh_preserve_attributes = False
me_cube_005.use_mirror_vertex_groups = False
me_cube_005.update()
me_cube_006 = bpy.data.meshes.new('Cube.006')
me_cube_006.from_pydata([(1.0, 1.0, 1.0), (1.0, 1.0, -1.0), (1.0, -1.0, 1.0), (1.0, -1.0, -1.0), (-1.0, 1.0, 1.0), (-1.0, 1.0, -1.0), (-1.0, -1.0, 1.0), (-1.0, -1.0, -1.0)], [], [(0, 4, 6, 2), (3, 2, 6, 7), (7, 6, 4, 5), (5, 1, 3, 7), (1, 0, 2, 3), (5, 4, 0, 1)])
_uv = me_cube_006.uv_layers.new(name='UVMap')
_uv.uv.foreach_set('vector', [0.625, 0.5, 0.875, 0.5, 0.875, 0.75, 0.625, 0.75, 0.375, 0.75, 0.625, 0.75, 0.625, 1.0, 0.375, 1.0, 0.375, 0.0, 0.625, 0.0, 0.625, 0.25, 0.375, 0.25, 0.125, 0.5, 0.375, 0.5, 0.375, 0.75, 0.125, 0.75, 0.375, 0.5, 0.625, 0.5, 0.625, 0.75, 0.375, 0.75, 0.375, 0.25, 0.625, 0.25, 0.625, 0.5, 0.375, 0.5])
me_cube_006.materials.append(mat_newwall)
me_cube_006.use_remesh_preserve_volume = False
me_cube_006.use_remesh_preserve_attributes = False
me_cube_006.use_mirror_vertex_groups = False
me_cube_006.update()
me_cube_007 = bpy.data.meshes.new('Cube.007')
me_cube_007.from_pydata([(1.0, 1.0, 1.0), (1.0, 1.0, -1.0), (1.0, -1.0, 1.0), (1.0, -1.0, -1.0), (-1.0, 1.0, 1.0), (-1.0, 1.0, -1.0), (-1.0, -1.0, 1.0), (-1.0, -1.0, -1.0)], [], [(0, 4, 6, 2), (3, 2, 6, 7), (7, 6, 4, 5), (5, 1, 3, 7), (1, 0, 2, 3), (5, 4, 0, 1)])
_uv = me_cube_007.uv_layers.new(name='UVMap')
_uv.uv.foreach_set('vector', [0.625, 0.5, 0.875, 0.5, 0.875, 0.75, 0.625, 0.75, 0.375, 0.75, 0.625, 0.75, 0.625, 1.0, 0.375, 1.0, 0.375, 0.0, 0.625, 0.0, 0.625, 0.25, 0.375, 0.25, 0.125, 0.5, 0.375, 0.5, 0.375, 0.75, 0.125, 0.75, 0.375, 0.5, 0.625, 0.5, 0.625, 0.75, 0.375, 0.75, 0.375, 0.25, 0.625, 0.25, 0.625, 0.5, 0.375, 0.5])
me_cube_007.materials.append(mat_newwall)
me_cube_007.use_remesh_preserve_volume = False
me_cube_007.use_remesh_preserve_attributes = False
me_cube_007.use_mirror_vertex_groups = False
me_cube_007.update()
me_cube_003 = bpy.data.meshes.new('Cube.003')
me_cube_003.from_pydata([(1.0, 1.0, 1.0), (1.0, 1.0, -1.0), (1.0, -1.0, 1.0), (1.0, -1.0, -1.0), (-1.0, 1.0, 1.0), (-1.0, 1.0, -1.0), (-1.0, -1.0, 1.0), (-1.0, -1.0, -1.0)], [], [(0, 4, 6, 2), (3, 2, 6, 7), (7, 6, 4, 5), (5, 1, 3, 7), (1, 0, 2, 3), (5, 4, 0, 1)])
_uv = me_cube_003.uv_layers.new(name='UVMap')
_uv.uv.foreach_set('vector', [0.625, 0.5, 0.875, 0.5, 0.875, 0.75, 0.625, 0.75, 0.375, 0.75, 0.625, 0.75, 0.625, 1.0, 0.375, 1.0, 0.375, 0.0, 0.625, 0.0, 0.625, 0.25, 0.375, 0.25, 0.125, 0.5, 0.375, 0.5, 0.375, 0.75, 0.125, 0.75, 0.375, 0.5, 0.625, 0.5, 0.625, 0.75, 0.375, 0.75, 0.375, 0.25, 0.625, 0.25, 0.625, 0.5, 0.375, 0.5])
me_cube_003.materials.append(mat_newwall)
me_cube_003.use_remesh_preserve_volume = False
me_cube_003.use_remesh_preserve_attributes = False
me_cube_003.use_mirror_vertex_groups = False
me_cube_003.update()
me_cube_009 = bpy.data.meshes.new('Cube.009')
me_cube_009.from_pydata([(1.0, 1.0, 1.0), (1.0, 1.0, -1.0), (1.0, -1.0, 1.0), (1.0, -1.0, -1.0), (-1.0, 1.0, 1.0), (-1.0, 1.0, -1.0), (-1.0, -1.0, 1.0), (-1.0, -1.0, -1.0)], [], [(0, 4, 6, 2), (3, 2, 6, 7), (7, 6, 4, 5), (5, 1, 3, 7), (1, 0, 2, 3), (5, 4, 0, 1)])
_uv = me_cube_009.uv_layers.new(name='UVMap')
_uv.uv.foreach_set('vector', [0.625, 0.5, 0.875, 0.5, 0.875, 0.75, 0.625, 0.75, 0.375, 0.75, 0.625, 0.75, 0.625, 1.0, 0.375, 1.0, 0.375, 0.0, 0.625, 0.0, 0.625, 0.25, 0.375, 0.25, 0.125, 0.5, 0.375, 0.5, 0.375, 0.75, 0.125, 0.75, 0.375, 0.5, 0.625, 0.5, 0.625, 0.75, 0.375, 0.75, 0.375, 0.25, 0.625, 0.25, 0.625, 0.5, 0.375, 0.5])
me_cube_009.materials.append(mat_newwall)
me_cube_009.use_remesh_preserve_volume = False
me_cube_009.use_remesh_preserve_attributes = False
me_cube_009.use_mirror_vertex_groups = False
me_cube_009.update()
me_cube_019 = bpy.data.meshes.new('Cube.019')
me_cube_019.from_pydata([(1.0, 1.0, 1.0), (1.0, 1.0, -1.0), (1.0, -1.0, 1.0), (1.0, -1.0, -1.0), (-1.0, 1.0, 1.0), (-1.0, 1.0, -1.0), (-1.0, -1.0, 1.0), (-1.0, -1.0, -1.0)], [], [(0, 4, 6, 2), (3, 2, 6, 7), (7, 6, 4, 5), (5, 1, 3, 7), (1, 0, 2, 3), (5, 4, 0, 1)])
_uv = me_cube_019.uv_layers.new(name='UVMap')
_uv.uv.foreach_set('vector', [0.625, 0.5, 0.875, 0.5, 0.875, 0.75, 0.625, 0.75, 0.375, 0.75, 0.625, 0.75, 0.625, 1.0, 0.375, 1.0, 0.375, 0.0, 0.625, 0.0, 0.625, 0.25, 0.375, 0.25, 0.125, 0.5, 0.375, 0.5, 0.375, 0.75, 0.125, 0.75, 0.375, 0.5, 0.625, 0.5, 0.625, 0.75, 0.375, 0.75, 0.375, 0.25, 0.625, 0.25, 0.625, 0.5, 0.375, 0.5])
me_cube_019.materials.append(mat_vine)
me_cube_019.use_remesh_preserve_volume = False
me_cube_019.use_remesh_preserve_attributes = False
me_cube_019.use_mirror_vertex_groups = False
me_cube_019.update()
me_cube_020 = bpy.data.meshes.new('Cube.020')
me_cube_020.from_pydata([(1.0, 1.0, 1.0), (1.0, 1.0, -1.0), (1.0, -1.0, 1.0), (1.0, -1.0, -1.0), (-1.0, 1.0, 1.0), (-1.0, 1.0, -1.0), (-1.0, -1.0, 1.0), (-1.0, -1.0, -1.0)], [], [(0, 4, 6, 2), (3, 2, 6, 7), (7, 6, 4, 5), (5, 1, 3, 7), (1, 0, 2, 3), (5, 4, 0, 1)])
_uv = me_cube_020.uv_layers.new(name='UVMap')
_uv.uv.foreach_set('vector', [0.625, 0.5, 0.875, 0.5, 0.875, 0.75, 0.625, 0.75, 0.375, 0.75, 0.625, 0.75, 0.625, 1.0, 0.375, 1.0, 0.375, 0.0, 0.625, 0.0, 0.625, 0.25, 0.375, 0.25, 0.125, 0.5, 0.375, 0.5, 0.375, 0.75, 0.125, 0.75, 0.375, 0.5, 0.625, 0.5, 0.625, 0.75, 0.375, 0.75, 0.375, 0.25, 0.625, 0.25, 0.625, 0.5, 0.375, 0.5])
me_cube_020.materials.append(mat_newwall)
me_cube_020.use_remesh_preserve_volume = False
me_cube_020.use_remesh_preserve_attributes = False
me_cube_020.use_mirror_vertex_groups = False
me_cube_020.update()
me_cube_021 = bpy.data.meshes.new('Cube.021')
me_cube_021.from_pydata([(1.0, 1.0, 1.0), (1.0, 1.0, -1.0), (1.0, -1.0, 1.0), (1.0, -1.0, -1.0), (-1.0, 1.0, 1.0), (-1.0, 1.0, -1.0), (-1.0, -1.0, 1.0), (-1.0, -1.0, -1.0)], [], [(0, 4, 6, 2), (3, 2, 6, 7), (7, 6, 4, 5), (5, 1, 3, 7), (1, 0, 2, 3), (5, 4, 0, 1)])
_uv = me_cube_021.uv_layers.new(name='UVMap')
_uv.uv.foreach_set('vector', [0.625, 0.5, 0.875, 0.5, 0.875, 0.75, 0.625, 0.75, 0.375, 0.75, 0.625, 0.75, 0.625, 1.0, 0.375, 1.0, 0.375, 0.0, 0.625, 0.0, 0.625, 0.25, 0.375, 0.25, 0.125, 0.5, 0.375, 0.5, 0.375, 0.75, 0.125, 0.75, 0.375, 0.5, 0.625, 0.5, 0.625, 0.75, 0.375, 0.75, 0.375, 0.25, 0.625, 0.25, 0.625, 0.5, 0.375, 0.5])
me_cube_021.materials.append(mat_newwall)
me_cube_021.use_remesh_preserve_volume = False
me_cube_021.use_remesh_preserve_attributes = False
me_cube_021.use_mirror_vertex_groups = False
me_cube_021.update()
me_cube_022 = bpy.data.meshes.new('Cube.022')
me_cube_022.from_pydata([(1.0, 1.0, 1.0), (1.0, 1.0, -1.0), (1.0, -1.0, 1.0), (1.0, -1.0, -1.0), (-1.0, 1.0, 1.0), (-1.0, 1.0, -1.0), (-1.0, -1.0, 1.0), (-1.0, -1.0, -1.0)], [], [(0, 4, 6, 2), (3, 2, 6, 7), (7, 6, 4, 5), (5, 1, 3, 7), (1, 0, 2, 3), (5, 4, 0, 1)])
_uv = me_cube_022.uv_layers.new(name='UVMap')
_uv.uv.foreach_set('vector', [0.625, 0.5, 0.875, 0.5, 0.875, 0.75, 0.625, 0.75, 0.375, 0.75, 0.625, 0.75, 0.625, 1.0, 0.375, 1.0, 0.375, 0.0, 0.625, 0.0, 0.625, 0.25, 0.375, 0.25, 0.125, 0.5, 0.375, 0.5, 0.375, 0.75, 0.125, 0.75, 0.375, 0.5, 0.625, 0.5, 0.625, 0.75, 0.375, 0.75, 0.375, 0.25, 0.625, 0.25, 0.625, 0.5, 0.375, 0.5])
me_cube_022.materials.append(mat_newwall)
me_cube_022.use_remesh_preserve_volume = False
me_cube_022.use_remesh_preserve_attributes = False
me_cube_022.use_mirror_vertex_groups = False
me_cube_022.update()
me_cube_023 = bpy.data.meshes.new('Cube.023')
me_cube_023.from_pydata([(1.0, 1.0, 1.0), (1.0, 1.0, -1.0), (1.0, -1.0, 1.0), (1.0, -1.0, -1.0), (-1.0, 1.0, 1.0), (-1.0, 1.0, -1.0), (-1.0, -1.0, 1.0), (-1.0, -1.0, -1.0)], [], [(0, 4, 6, 2), (3, 2, 6, 7), (7, 6, 4, 5), (5, 1, 3, 7), (1, 0, 2, 3), (5, 4, 0, 1)])
_uv = me_cube_023.uv_layers.new(name='UVMap')
_uv.uv.foreach_set('vector', [0.625, 0.5, 0.875, 0.5, 0.875, 0.75, 0.625, 0.75, 0.375, 0.75, 0.625, 0.75, 0.625, 1.0, 0.375, 1.0, 0.375, 0.0, 0.625, 0.0, 0.625, 0.25, 0.375, 0.25, 0.125, 0.5, 0.375, 0.5, 0.375, 0.75, 0.125, 0.75, 0.375, 0.5, 0.625, 0.5, 0.625, 0.75, 0.375, 0.75, 0.375, 0.25, 0.625, 0.25, 0.625, 0.5, 0.375, 0.5])
me_cube_023.materials.append(mat_newwall)
me_cube_023.use_remesh_preserve_volume = False
me_cube_023.use_remesh_preserve_attributes = False
me_cube_023.use_mirror_vertex_groups = False
me_cube_023.update()
me_cube_024 = bpy.data.meshes.new('Cube.024')
me_cube_024.from_pydata([(1.0, 1.0, 1.0), (1.0, 1.0, -1.0), (1.0, -1.0, 1.0), (1.0, -1.0, -1.0), (-1.0, 1.0, 1.0), (-1.0, 1.0, -1.0), (-1.0, -1.0, 1.0), (-1.0, -1.0, -1.0)], [], [(0, 4, 6, 2), (3, 2, 6, 7), (7, 6, 4, 5), (5, 1, 3, 7), (1, 0, 2, 3), (5, 4, 0, 1)])
_uv = me_cube_024.uv_layers.new(name='UVMap')
_uv.uv.foreach_set('vector', [0.625, 0.5, 0.875, 0.5, 0.875, 0.75, 0.625, 0.75, 0.375, 0.75, 0.625, 0.75, 0.625, 1.0, 0.375, 1.0, 0.375, 0.0, 0.625, 0.0, 0.625, 0.25, 0.375, 0.25, 0.125, 0.5, 0.375, 0.5, 0.375, 0.75, 0.125, 0.75, 0.375, 0.5, 0.625, 0.5, 0.625, 0.75, 0.375, 0.75, 0.375, 0.25, 0.625, 0.25, 0.625, 0.5, 0.375, 0.5])
me_cube_024.materials.append(mat_newwall)
me_cube_024.use_remesh_preserve_volume = False
me_cube_024.use_remesh_preserve_attributes = False
me_cube_024.use_mirror_vertex_groups = False
me_cube_024.update()
me_cube_025 = bpy.data.meshes.new('Cube.025')
me_cube_025.from_pydata([(1.0, 1.0, 1.0), (1.0, 1.0, -1.0), (1.0, -1.0, 1.0), (1.0, -1.0, -1.0), (-1.0, 1.0, 1.0), (-1.0, 1.0, -1.0), (-1.0, -1.0, 1.0), (-1.0, -1.0, -1.0)], [], [(0, 4, 6, 2), (3, 2, 6, 7), (7, 6, 4, 5), (5, 1, 3, 7), (1, 0, 2, 3), (5, 4, 0, 1)])
_uv = me_cube_025.uv_layers.new(name='UVMap')
_uv.uv.foreach_set('vector', [0.625, 0.5, 0.875, 0.5, 0.875, 0.75, 0.625, 0.75, 0.375, 0.75, 0.625, 0.75, 0.625, 1.0, 0.375, 1.0, 0.375, 0.0, 0.625, 0.0, 0.625, 0.25, 0.375, 0.25, 0.125, 0.5, 0.375, 0.5, 0.375, 0.75, 0.125, 0.75, 0.375, 0.5, 0.625, 0.5, 0.625, 0.75, 0.375, 0.75, 0.375, 0.25, 0.625, 0.25, 0.625, 0.5, 0.375, 0.5])
me_cube_025.materials.append(mat_newwall)
me_cube_025.use_remesh_preserve_volume = False
me_cube_025.use_remesh_preserve_attributes = False
me_cube_025.use_mirror_vertex_groups = False
me_cube_025.update()
me_cube_026 = bpy.data.meshes.new('Cube.026')
me_cube_026.from_pydata([(1.0, 1.0, 1.0), (1.0, 1.0, -1.0), (1.0, -1.0, 1.0), (1.0, -1.0, -1.0), (-1.0, 1.0, 1.0), (-1.0, 1.0, -1.0), (-1.0, -1.0, 1.0), (-1.0, -1.0, -1.0)], [], [(0, 4, 6, 2), (3, 2, 6, 7), (7, 6, 4, 5), (5, 1, 3, 7), (1, 0, 2, 3), (5, 4, 0, 1)])
_uv = me_cube_026.uv_layers.new(name='UVMap')
_uv.uv.foreach_set('vector', [0.625, 0.5, 0.875, 0.5, 0.875, 0.75, 0.625, 0.75, 0.375, 0.75, 0.625, 0.75, 0.625, 1.0, 0.375, 1.0, 0.375, 0.0, 0.625, 0.0, 0.625, 0.25, 0.375, 0.25, 0.125, 0.5, 0.375, 0.5, 0.375, 0.75, 0.125, 0.75, 0.375, 0.5, 0.625, 0.5, 0.625, 0.75, 0.375, 0.75, 0.375, 0.25, 0.625, 0.25, 0.625, 0.5, 0.375, 0.5])
me_cube_026.materials.append(mat_newwall)
me_cube_026.use_remesh_preserve_volume = False
me_cube_026.use_remesh_preserve_attributes = False
me_cube_026.use_mirror_vertex_groups = False
me_cube_026.update()
me_cube_028 = bpy.data.meshes.new('Cube.028')
me_cube_028.from_pydata([(1.0, 1.0, 1.0), (1.0, 1.0, -1.0), (1.0, -1.0, 1.0), (1.0, -1.0, -1.0), (-1.0, 1.0, 1.0), (-1.0, 1.0, -1.0), (-1.0, -1.0, 1.0), (-1.0, -1.0, -1.0)], [], [(0, 4, 6, 2), (3, 2, 6, 7), (7, 6, 4, 5), (5, 1, 3, 7), (1, 0, 2, 3), (5, 4, 0, 1)])
_uv = me_cube_028.uv_layers.new(name='UVMap')
_uv.uv.foreach_set('vector', [0.625, 0.5, 0.875, 0.5, 0.875, 0.75, 0.625, 0.75, 0.375, 0.75, 0.625, 0.75, 0.625, 1.0, 0.375, 1.0, 0.375, 0.0, 0.625, 0.0, 0.625, 0.25, 0.375, 0.25, 0.125, 0.5, 0.375, 0.5, 0.375, 0.75, 0.125, 0.75, 0.375, 0.5, 0.625, 0.5, 0.625, 0.75, 0.375, 0.75, 0.375, 0.25, 0.625, 0.25, 0.625, 0.5, 0.375, 0.5])
me_cube_028.materials.append(mat_newwall)
me_cube_028.use_remesh_preserve_volume = False
me_cube_028.use_remesh_preserve_attributes = False
me_cube_028.use_mirror_vertex_groups = False
me_cube_028.update()
me_cube_029 = bpy.data.meshes.new('Cube.029')
me_cube_029.from_pydata([(1.0, 1.0, 1.0), (1.0, 1.0, -1.0), (1.0, -1.0, 1.0), (1.0, -1.0, -1.0), (-1.0, 1.0, 1.0), (-1.0, 1.0, -1.0), (-1.0, -1.0, 1.0), (-1.0, -1.0, -1.0)], [], [(0, 4, 6, 2), (3, 2, 6, 7), (7, 6, 4, 5), (5, 1, 3, 7), (1, 0, 2, 3), (5, 4, 0, 1)])
_uv = me_cube_029.uv_layers.new(name='UVMap')
_uv.uv.foreach_set('vector', [0.625, 0.5, 0.875, 0.5, 0.875, 0.75, 0.625, 0.75, 0.375, 0.75, 0.625, 0.75, 0.625, 1.0, 0.375, 1.0, 0.375, 0.0, 0.625, 0.0, 0.625, 0.25, 0.375, 0.25, 0.125, 0.5, 0.375, 0.5, 0.375, 0.75, 0.125, 0.75, 0.375, 0.5, 0.625, 0.5, 0.625, 0.75, 0.375, 0.75, 0.375, 0.25, 0.625, 0.25, 0.625, 0.5, 0.375, 0.5])
me_cube_029.materials.append(mat_newwall)
me_cube_029.use_remesh_preserve_volume = False
me_cube_029.use_remesh_preserve_attributes = False
me_cube_029.use_mirror_vertex_groups = False
me_cube_029.update()
me_cube_040 = bpy.data.meshes.new('Cube.040')
me_cube_040.from_pydata([(1.0, 1.0, 1.0), (1.0, 1.0, -1.0), (1.0, -1.0, 1.0), (1.0, -1.0, -1.0), (-1.0, 1.0, 1.0), (-1.0, 1.0, -1.0), (-1.0, -1.0, 1.0), (-1.0, -1.0, -1.0)], [], [(0, 4, 6, 2), (3, 2, 6, 7), (7, 6, 4, 5), (5, 1, 3, 7), (1, 0, 2, 3), (5, 4, 0, 1)])
_uv = me_cube_040.uv_layers.new(name='UVMap')
_uv.uv.foreach_set('vector', [0.625, 0.5, 0.875, 0.5, 0.875, 0.75, 0.625, 0.75, 0.375, 0.75, 0.625, 0.75, 0.625, 1.0, 0.375, 1.0, 0.375, 0.0, 0.625, 0.0, 0.625, 0.25, 0.375, 0.25, 0.125, 0.5, 0.375, 0.5, 0.375, 0.75, 0.125, 0.75, 0.375, 0.5, 0.625, 0.5, 0.625, 0.75, 0.375, 0.75, 0.375, 0.25, 0.625, 0.25, 0.625, 0.5, 0.375, 0.5])
me_cube_040.materials.append(mat_newwall)
me_cube_040.use_remesh_preserve_volume = False
me_cube_040.use_remesh_preserve_attributes = False
me_cube_040.use_mirror_vertex_groups = False
me_cube_040.update()

# ---- objects
ob_cube_009 = bpy.data.objects.new('Cube.009', me_cube_011)
ob_cube_010 = bpy.data.objects.new('Cube.010', me_cube_012)
ob_cube_011 = bpy.data.objects.new('Cube.011', me_cube_013)
ob_cube_012 = bpy.data.objects.new('Cube.012', me_cube_014)
ob_cube_014 = bpy.data.objects.new('Cube.014', me_cube_017)
ob_cube_005 = bpy.data.objects.new('Cube.005', me_cube_018)
ob_cube_013 = bpy.data.objects.new('Cube.013', me_cube_030)
ob_cube_015 = bpy.data.objects.new('Cube.015', me_cube_031)
ob_cube_017 = bpy.data.objects.new('Cube.017', me_cube_032)
ob_cube_018 = bpy.data.objects.new('Cube.018', me_cube_033)
ob_cube_019 = bpy.data.objects.new('Cube.019', me_cube_034)
ob_cube_034 = bpy.data.objects.new('Cube.034', me_cube_035)
ob_cube_035 = bpy.data.objects.new('Cube.035', me_cube_037)
ob_cube_036 = bpy.data.objects.new('Cube.036', me_cube_038)
ob_cube_037 = bpy.data.objects.new('Cube.037', me_cube_039)
ob_cube_038 = bpy.data.objects.new('Cube.038', me_cube_042)
ob_cube_039 = bpy.data.objects.new('Cube.039', me_cube_043)
ob_cube_040 = bpy.data.objects.new('Cube.040', me_cube_044)
ob_cube_041 = bpy.data.objects.new('Cube.041', me_cube_045)
ob_cube_042 = bpy.data.objects.new('Cube.042', me_cube_046)
ob_cube_043 = bpy.data.objects.new('Cube.043', me_cube_047)
ob_cube_044 = bpy.data.objects.new('Cube.044', me_cube_048)
ob_cube_045 = bpy.data.objects.new('Cube.045', me_cube_049)
ob_cube_046 = bpy.data.objects.new('Cube.046', me_cube_050)
ob_cube_047 = bpy.data.objects.new('Cube.047', me_cube_051)
ob_cube_048 = bpy.data.objects.new('Cube.048', me_cube_052)
ob_cube_049 = bpy.data.objects.new('Cube.049', me_cube_053)
ob_cube_050 = bpy.data.objects.new('Cube.050', me_cube_054)
ob_cube_052 = bpy.data.objects.new('Cube.052', me_cube_056)
ob_cube_053 = bpy.data.objects.new('Cube.053', me_cube_057)
ob_cube_054 = bpy.data.objects.new('Cube.054', me_cube_058)
ob_cube_055 = bpy.data.objects.new('Cube.055', me_cube_059)
ob_cube_056 = bpy.data.objects.new('Cube.056', me_cube_060)
ob_cube_057 = bpy.data.objects.new('Cube.057', me_cube_061)
ob_cube_058 = bpy.data.objects.new('Cube.058', me_cube_062)
ob_cube_059 = bpy.data.objects.new('Cube.059', me_cube_065)
ob_cube_060 = bpy.data.objects.new('Cube.060', me_cube_066)
ob_cube_061 = bpy.data.objects.new('Cube.061', me_cube_067)
ob_cube_062 = bpy.data.objects.new('Cube.062', me_cube_068)
ob_cube_063 = bpy.data.objects.new('Cube.063', me_cube_069)
ob_cube = bpy.data.objects.new('Cube', me_cube)
ob_cube_001 = bpy.data.objects.new('Cube.001', me_cube_004)
ob_cube_002 = bpy.data.objects.new('Cube.002', me_cube_010)
ob_cube_003 = bpy.data.objects.new('Cube.003', me_cube_015)
ob_cube_004 = bpy.data.objects.new('Cube.004', me_cube_016)
ob_cube_006 = bpy.data.objects.new('Cube.006', me_cube_036)
ob_cube_007 = bpy.data.objects.new('Cube.007', me_cube_070)
ob_cube_008 = bpy.data.objects.new('Cube.008', me_cube_071)
ob_cube_016 = bpy.data.objects.new('Cube.016', me_cube_072)
ob_cube_020 = bpy.data.objects.new('Cube.020', me_cube_073)
ob_cube_021 = bpy.data.objects.new('Cube.021', me_cube_074)
ob_cube_022 = bpy.data.objects.new('Cube.022', me_cube_075)
ob_cube_023 = bpy.data.objects.new('Cube.023', me_cube_076)
ob_cube_024 = bpy.data.objects.new('Cube.024', me_cube_077)
ob_cube_025 = bpy.data.objects.new('Cube.025', me_cube_078)
ob_cube_026 = bpy.data.objects.new('Cube.026', me_cube_079)
ob_cube_027 = bpy.data.objects.new('Cube.027', me_cube_080)
ob_cube_028 = bpy.data.objects.new('Cube.028', me_cube_081)
ob_cube_029 = bpy.data.objects.new('Cube.029', me_cube_082)
ob_cube_031 = bpy.data.objects.new('Cube.031', me_cube_084)
ob_cube_032 = bpy.data.objects.new('Cube.032', me_cube_085)
ob_cube_033 = bpy.data.objects.new('Cube.033', me_cube_086)
ob_cube_051 = bpy.data.objects.new('Cube.051', me_cube_087)
ob_cube_064 = bpy.data.objects.new('Cube.064', me_cube_001)
ob_cube_065 = bpy.data.objects.new('Cube.065', me_cube_002)
ob_cube_067 = bpy.data.objects.new('Cube.067', me_cube_005)
ob_cube_066 = bpy.data.objects.new('Cube.066', me_cube_006)
ob_cube_068 = bpy.data.objects.new('Cube.068', me_cube_007)
ob_cube_069 = bpy.data.objects.new('Cube.069', me_cube_003)
ob_cube_071 = bpy.data.objects.new('Cube.071', me_cube_009)
ob_cube_072 = bpy.data.objects.new('Cube.072', me_cube_019)
ob_cube_073 = bpy.data.objects.new('Cube.073', me_cube_020)
ob_cube_074 = bpy.data.objects.new('Cube.074', me_cube_021)
ob_cube_075 = bpy.data.objects.new('Cube.075', me_cube_022)
ob_cube_076 = bpy.data.objects.new('Cube.076', me_cube_023)
ob_cube_077 = bpy.data.objects.new('Cube.077', me_cube_024)
ob_cube_078 = bpy.data.objects.new('Cube.078', me_cube_025)
ob_cube_079 = bpy.data.objects.new('Cube.079', me_cube_026)
ob_cube_080 = bpy.data.objects.new('Cube.080', me_cube_028)
ob_cube_081 = bpy.data.objects.new('Cube.081', me_cube_029)
ob_cube_082 = bpy.data.objects.new('Cube.082', me_cube_040)

# ---- transforms, parenting, visibility, modifiers, constraints
ob_cube_009.location = (-0.9997, -79.0, 0.0)
ob_cube_009.rotation_euler = (0.0, 0.0, 1.571)
ob_cube_009.scale = (1.0, 78.0, 7.8)
ob_cube_009.lock_rotations_4d = False
ob_cube_009.empty_display_type = 'ARROWS'
ob_cube_009.lineart.crease_threshold = 0.0
ob_cube_010.location = (-0.9997, 79.0, 0.0)
ob_cube_010.rotation_euler = (0.0, 0.0, 1.571)
ob_cube_010.scale = (1.0, 78.0, 7.8)
ob_cube_010.lock_rotations_4d = False
ob_cube_010.empty_display_type = 'ARROWS'
ob_cube_010.lineart.crease_threshold = 0.0
ob_cube_011.location = (78.0, 0.0, 0.0)
ob_cube_011.scale = (1.0, 80.0, 7.8)
ob_cube_011.lock_rotations_4d = False
ob_cube_011.empty_display_type = 'ARROWS'
ob_cube_011.lineart.crease_threshold = 0.0
ob_cube_012.location = (-80.0, 0.0, 0.0)
ob_cube_012.scale = (1.0, 80.0, 7.8)
ob_cube_012.lock_rotations_4d = False
ob_cube_012.empty_display_type = 'ARROWS'
ob_cube_012.lineart.crease_threshold = 0.0
ob_cube_014.location = (-0.9997, -19.0, 0.0)
ob_cube_014.rotation_euler = (0.0, 0.0, 1.571)
ob_cube_014.scale = (1.0, 78.0, 7.8)
ob_cube_014.lock_rotations_4d = False
ob_cube_014.empty_display_type = 'ARROWS'
ob_cube_014.lineart.crease_threshold = 0.0
ob_cube_005.location = (42.0, -15.0, 0.0)
ob_cube_005.rotation_euler = (0.0, 0.0, 1.571)
ob_cube_005.scale = (1.0, 29.0, 7.8)
ob_cube_005.lock_rotations_4d = False
ob_cube_005.empty_display_type = 'ARROWS'
ob_cube_005.lineart.crease_threshold = 0.0
ob_cube_013.location = (74.0, 6.0, 0.0)
ob_cube_013.scale = (1.0, 18.0, 7.8)
ob_cube_013.lock_rotations_4d = False
ob_cube_013.empty_display_type = 'ARROWS'
ob_cube_013.lineart.crease_threshold = 0.0
ob_cube_015.location = (61.0, -11.0, 0.0)
ob_cube_015.rotation_euler = (0.0, 0.0, 1.571)
ob_cube_015.scale = (1.0, 8.0, 7.8)
ob_cube_015.lock_rotations_4d = False
ob_cube_015.empty_display_type = 'ARROWS'
ob_cube_015.lineart.crease_threshold = 0.0
ob_cube_017.location = (52.0, 11.0, 0.0)
ob_cube_017.scale = (1.0, 23.0, 7.8)
ob_cube_017.lock_rotations_4d = False
ob_cube_017.empty_display_type = 'ARROWS'
ob_cube_017.lineart.crease_threshold = 0.0
ob_cube_018.location = (70.0, 3.0, 0.0)
ob_cube_018.rotation_euler = (0.0, 0.0, 1.571)
ob_cube_018.scale = (1.0, 3.0, 7.8)
ob_cube_018.lock_rotations_4d = False
ob_cube_018.empty_display_type = 'ARROWS'
ob_cube_018.lineart.crease_threshold = 0.0
ob_cube_019.location = (60.0, 17.0, 0.0)
ob_cube_019.rotation_euler = (0.0, 0.0, 1.571)
ob_cube_019.scale = (1.0, 7.0, 7.8)
ob_cube_019.lock_rotations_4d = False
ob_cube_019.empty_display_type = 'ARROWS'
ob_cube_019.lineart.crease_threshold = 0.0
ob_cube_034.location = (62.0, 3.0, 0.0)
ob_cube_034.rotation_euler = (0.0, 0.0, 1.571)
ob_cube_034.scale = (7.0, 5.0, 7.8)
ob_cube_034.lock_rotations_4d = False
ob_cube_034.empty_display_type = 'ARROWS'
ob_cube_034.lineart.crease_threshold = 0.0
ob_cube_035.location = (68.0, 32.0, 0.0)
ob_cube_035.scale = (1.0, 16.0, 7.8)
ob_cube_035.lock_rotations_4d = False
ob_cube_035.empty_display_type = 'ARROWS'
ob_cube_035.lineart.crease_threshold = 0.0
ob_cube_036.location = (60.0, 23.0, 0.0)
ob_cube_036.scale = (1.0, 5.0, 7.8)
ob_cube_036.lock_rotations_4d = False
ob_cube_036.empty_display_type = 'ARROWS'
ob_cube_036.lineart.crease_threshold = 0.0
ob_cube_037.location = (64.0, 29.0, 0.0)
ob_cube_037.scale = (1.0, 5.0, 7.8)
ob_cube_037.lock_rotations_4d = False
ob_cube_037.empty_display_type = 'ARROWS'
ob_cube_037.lineart.crease_threshold = 0.0
ob_cube_038.location = (62.0, 35.0, 0.0)
ob_cube_038.rotation_euler = (0.0, 0.0, 1.571)
ob_cube_038.scale = (1.0, 3.0, 7.8)
ob_cube_038.lock_rotations_4d = False
ob_cube_038.empty_display_type = 'ARROWS'
ob_cube_038.lineart.crease_threshold = 0.0
ob_cube_039.location = (58.0, 56.0, 0.0)
ob_cube_039.scale = (1.0, 22.0, 7.8)
ob_cube_039.lock_rotations_4d = False
ob_cube_039.empty_display_type = 'ARROWS'
ob_cube_039.lineart.crease_threshold = 0.0
ob_cube_040.location = (68.0, 53.0, 0.0)
ob_cube_040.rotation_euler = (0.0, 0.0, 1.571)
ob_cube_040.scale = (1.0, 9.0, 7.8)
ob_cube_040.lock_rotations_4d = False
ob_cube_040.empty_display_type = 'ARROWS'
ob_cube_040.lineart.crease_threshold = 0.0
ob_cube_041.location = (12.0, -1.0, 0.0)
ob_cube_041.scale = (1.0, 15.0, 7.8)
ob_cube_041.lock_rotations_4d = False
ob_cube_041.empty_display_type = 'ARROWS'
ob_cube_041.lineart.crease_threshold = 0.0
ob_cube_042.location = (7.0, 13.0, 0.0)
ob_cube_042.rotation_euler = (0.0, 0.0, 1.571)
ob_cube_042.scale = (1.0, 4.0, 7.8)
ob_cube_042.lock_rotations_4d = False
ob_cube_042.empty_display_type = 'ARROWS'
ob_cube_042.lineart.crease_threshold = 0.0
ob_cube_043.location = (3.0, 15.0, 0.0)
ob_cube_043.rotation_euler = (0.0, 0.0, 1.571)
ob_cube_043.scale = (1.0, 2.0, 7.8)
ob_cube_043.lock_rotations_4d = False
ob_cube_043.empty_display_type = 'ARROWS'
ob_cube_043.lineart.crease_threshold = 0.0
ob_cube_044.location = (-7.0, 15.0, 0.0)
ob_cube_044.rotation_euler = (0.0, 0.0, 1.571)
ob_cube_044.scale = (1.0, 2.0, 7.8)
ob_cube_044.lock_rotations_4d = False
ob_cube_044.empty_display_type = 'ARROWS'
ob_cube_044.lineart.crease_threshold = 0.0
ob_cube_045.location = (-11.0, 13.0, 0.0)
ob_cube_045.rotation_euler = (0.0, 0.0, 1.571)
ob_cube_045.scale = (1.0, 4.0, 7.8)
ob_cube_045.lock_rotations_4d = False
ob_cube_045.empty_display_type = 'ARROWS'
ob_cube_045.lineart.crease_threshold = 0.0
ob_cube_046.location = (-16.0, -2.0, 0.0)
ob_cube_046.scale = (1.0, 16.0, 7.8)
ob_cube_046.lock_rotations_4d = False
ob_cube_046.empty_display_type = 'ARROWS'
ob_cube_046.lineart.crease_threshold = 0.0
ob_cube_047.location = (-2.0, 21.0, 0.0)
ob_cube_047.rotation_euler = (0.0, 0.0, 1.571)
ob_cube_047.scale = (1.0, 7.0, 7.8)
ob_cube_047.lock_rotations_4d = False
ob_cube_047.empty_display_type = 'ARROWS'
ob_cube_047.lineart.crease_threshold = 0.0
ob_cube_048.location = (4.0, 23.0, 0.0)
ob_cube_048.rotation_euler = (0.0, 0.0, 1.571)
ob_cube_048.scale = (1.0, 1.0, 7.8)
ob_cube_048.lock_rotations_4d = False
ob_cube_048.empty_display_type = 'ARROWS'
ob_cube_048.lineart.crease_threshold = 0.0
ob_cube_049.location = (23.0, 25.0, 0.0)
ob_cube_049.rotation_euler = (0.0, 0.0, 1.571)
ob_cube_049.scale = (1.0, 20.0, 7.8)
ob_cube_049.lock_rotations_4d = False
ob_cube_049.empty_display_type = 'ARROWS'
ob_cube_049.lineart.crease_threshold = 0.0
ob_cube_050.location = (36.0, 22.0, 0.0)
ob_cube_050.scale = (1.0, 2.0, 7.8)
ob_cube_050.lock_rotations_4d = False
ob_cube_050.empty_display_type = 'ARROWS'
ob_cube_050.lineart.crease_threshold = 0.0
ob_cube_052.location = (38.0, 17.0, 0.0)
ob_cube_052.rotation_euler = (0.0, 0.0, 1.571)
ob_cube_052.scale = (1.0, 1.0, 7.8)
ob_cube_052.lock_rotations_4d = False
ob_cube_052.empty_display_type = 'ARROWS'
ob_cube_052.lineart.crease_threshold = 0.0
ob_cube_053.location = (36.0, 14.0, 0.0)
ob_cube_053.scale = (1.0, 4.0, 7.8)
ob_cube_053.lock_rotations_4d = False
ob_cube_053.empty_display_type = 'ARROWS'
ob_cube_053.lineart.crease_threshold = 0.0
ob_cube_054.location = (44.0, 11.0, 0.0)
ob_cube_054.rotation_euler = (0.0, 0.0, 1.571)
ob_cube_054.scale = (1.0, 7.0, 7.8)
ob_cube_054.lock_rotations_4d = False
ob_cube_054.empty_display_type = 'ARROWS'
ob_cube_054.lineart.crease_threshold = 0.0
ob_cube_055.location = (30.0, 14.0, 0.0)
ob_cube_055.scale = (1.0, 10.0, 7.8)
ob_cube_055.lock_rotations_4d = False
ob_cube_055.empty_display_type = 'ARROWS'
ob_cube_055.lineart.crease_threshold = 0.0
ob_cube_056.location = (28.0, 5.0, 0.0)
ob_cube_056.rotation_euler = (0.0, 0.0, 1.571)
ob_cube_056.scale = (1.0, 1.0, 7.8)
ob_cube_056.lock_rotations_4d = False
ob_cube_056.empty_display_type = 'ARROWS'
ob_cube_056.lineart.crease_threshold = 0.0
ob_cube_057.location = (24.0, 5.0, 0.0)
ob_cube_057.rotation_euler = (0.0, 0.0, 1.571)
ob_cube_057.scale = (1.0, 1.0, 7.8)
ob_cube_057.lock_rotations_4d = False
ob_cube_057.empty_display_type = 'ARROWS'
ob_cube_057.lineart.crease_threshold = 0.0
ob_cube_058.location = (22.0, 14.0, 0.0)
ob_cube_058.scale = (1.0, 10.0, 7.8)
ob_cube_058.lock_rotations_4d = False
ob_cube_058.empty_display_type = 'ARROWS'
ob_cube_058.lineart.crease_threshold = 0.0
ob_cube_059.location = (28.0, -1.0, 0.0)
ob_cube_059.rotation_euler = (0.0, 0.0, 1.571)
ob_cube_059.scale = (1.0, 13.0, 7.8)
ob_cube_059.lock_rotations_4d = False
ob_cube_059.empty_display_type = 'ARROWS'
ob_cube_059.lineart.crease_threshold = 0.0
ob_cube_060.location = (28.0, -7.0, 0.0)
ob_cube_060.scale = (1.0, 5.0, 7.8)
ob_cube_060.lock_rotations_4d = False
ob_cube_060.empty_display_type = 'ARROWS'
ob_cube_060.lineart.crease_threshold = 0.0
ob_cube_061.location = (22.0, -11.0, 0.0)
ob_cube_061.rotation_euler = (0.0, 0.0, 1.571)
ob_cube_061.scale = (1.0, 5.0, 7.8)
ob_cube_061.lock_rotations_4d = False
ob_cube_061.empty_display_type = 'ARROWS'
ob_cube_061.lineart.crease_threshold = 0.0
ob_cube_062.location = (16.0, -8.0, 0.0)
ob_cube_062.scale = (1.0, 4.0, 7.8)
ob_cube_062.lock_rotations_4d = False
ob_cube_062.empty_display_type = 'ARROWS'
ob_cube_062.lineart.crease_threshold = 0.0
ob_cube_063.location = (36.0, -7.0, 0.0)
ob_cube_063.rotation_euler = (0.0, 0.0, 1.571)
ob_cube_063.scale = (1.0, 7.0, 7.8)
ob_cube_063.lock_rotations_4d = False
ob_cube_063.empty_display_type = 'ARROWS'
ob_cube_063.lineart.crease_threshold = 0.0
ob_cube.location = (42.01, 18.0, 0.0)
ob_cube.scale = (1.0, 6.0, 7.8)
ob_cube.lock_rotations_4d = False
ob_cube.empty_display_type = 'ARROWS'
ob_cube.lineart.crease_threshold = 0.0
ob_cube_001.location = (56.0, 65.0, 0.0)
ob_cube_001.rotation_euler = (0.0, 0.0, 1.571)
ob_cube_001.scale = (1.0, 1.0, 7.8)
ob_cube_001.lock_rotations_4d = False
ob_cube_001.empty_display_type = 'ARROWS'
ob_cube_001.lineart.crease_threshold = 0.0
ob_cube_002.location = (48.0, 32.0, 0.0)
ob_cube_002.scale = (1.0, 2.0, 7.8)
ob_cube_002.lock_rotations_4d = False
ob_cube_002.empty_display_type = 'ARROWS'
ob_cube_002.lineart.crease_threshold = 0.0
ob_cube_003.location = (26.0, 29.0, 0.0)
ob_cube_003.rotation_euler = (0.0, 0.0, 1.571)
ob_cube_003.scale = (1.0, 23.0, 7.8)
ob_cube_003.lock_rotations_4d = False
ob_cube_003.empty_display_type = 'ARROWS'
ob_cube_003.lineart.crease_threshold = 0.0
ob_cube_004.location = (43.0, 35.0, 0.0)
ob_cube_004.rotation_euler = (0.0, 0.0, 1.571)
ob_cube_004.scale = (1.0, 6.0, 7.8)
ob_cube_004.lock_rotations_4d = False
ob_cube_004.empty_display_type = 'ARROWS'
ob_cube_004.lineart.crease_threshold = 0.0
ob_cube_006.location = (38.0, 38.0, 0.0)
ob_cube_006.scale = (1.0, 2.0, 7.8)
ob_cube_006.lock_rotations_4d = False
ob_cube_006.empty_display_type = 'ARROWS'
ob_cube_006.lineart.crease_threshold = 0.0
ob_cube_007.location = (46.0, 41.0, 0.0)
ob_cube_007.rotation_euler = (0.0, 0.0, 1.571)
ob_cube_007.scale = (1.0, 9.0, 7.8)
ob_cube_007.lock_rotations_4d = False
ob_cube_007.empty_display_type = 'ARROWS'
ob_cube_007.lineart.crease_threshold = 0.0
ob_cube_008.location = (36.0, 43.0, 0.0)
ob_cube_008.rotation_euler = (0.0, 0.0, 1.571)
ob_cube_008.scale = (1.0, 3.0, 7.8)
ob_cube_008.lock_rotations_4d = False
ob_cube_008.empty_display_type = 'ARROWS'
ob_cube_008.lineart.crease_threshold = 0.0
ob_cube_016.location = (54.0, 54.0, 0.0)
ob_cube_016.scale = (1.0, 12.0, 7.8)
ob_cube_016.lock_rotations_4d = False
ob_cube_016.empty_display_type = 'ARROWS'
ob_cube_016.lineart.crease_threshold = 0.0
ob_cube_020.location = (29.0, 41.0, 0.0)
ob_cube_020.rotation_euler = (0.0, 0.0, 1.571)
ob_cube_020.scale = (1.0, 6.0, 7.8)
ob_cube_020.lock_rotations_4d = False
ob_cube_020.empty_display_type = 'ARROWS'
ob_cube_020.lineart.crease_threshold = 0.0
ob_cube_021.location = (22.0, 42.0, 0.0)
ob_cube_021.scale = (1.0, 2.0, 7.8)
ob_cube_021.lock_rotations_4d = False
ob_cube_021.empty_display_type = 'ARROWS'
ob_cube_021.lineart.crease_threshold = 0.0
ob_cube_022.location = (28.0, 47.0, 0.0)
ob_cube_022.rotation_euler = (0.0, 0.0, 1.571)
ob_cube_022.scale = (1.0, 7.0, 7.8)
ob_cube_022.lock_rotations_4d = False
ob_cube_022.empty_display_type = 'ARROWS'
ob_cube_022.lineart.crease_threshold = 0.0
ob_cube_023.location = (28.0, 45.0, 0.0)
ob_cube_023.rotation_euler = (0.0, 0.0, 1.571)
ob_cube_023.scale = (1.0, 3.0, 7.8)
ob_cube_023.lock_rotations_4d = False
ob_cube_023.empty_display_type = 'ARROWS'
ob_cube_023.lineart.crease_threshold = 0.0
ob_cube_024.location = (34.0, 49.0, 0.0)
ob_cube_024.rotation_euler = (0.0, 0.0, 1.571)
ob_cube_024.scale = (1.0, 1.0, 7.8)
ob_cube_024.lock_rotations_4d = False
ob_cube_024.empty_display_type = 'ARROWS'
ob_cube_024.lineart.crease_threshold = 0.0
ob_cube_025.location = (28.0, 51.0, 0.0)
ob_cube_025.rotation_euler = (0.0, 0.0, 1.571)
ob_cube_025.scale = (1.0, 9.0, 7.8)
ob_cube_025.lock_rotations_4d = False
ob_cube_025.empty_display_type = 'ARROWS'
ob_cube_025.lineart.crease_threshold = 0.0
ob_cube_026.location = (38.0, 64.0, 0.0)
ob_cube_026.scale = (1.0, 14.0, 7.8)
ob_cube_026.lock_rotations_4d = False
ob_cube_026.empty_display_type = 'ARROWS'
ob_cube_026.lineart.crease_threshold = 0.0
ob_cube_027.location = (2.0, 38.0, 0.0)
ob_cube_027.rotation_euler = (0.0, 0.0, 1.571)
ob_cube_027.scale = (10.0, 1.0, 7.8)
ob_cube_027.lock_rotations_4d = False
ob_cube_027.empty_display_type = 'ARROWS'
ob_cube_027.lineart.crease_threshold = 0.0
ob_cube_028.location = (5.0, 33.0, 0.0)
ob_cube_028.rotation_euler = (0.0, 0.0, 1.571)
ob_cube_028.scale = (1.0, 2.0, 7.8)
ob_cube_028.lock_rotations_4d = False
ob_cube_028.empty_display_type = 'ARROWS'
ob_cube_028.lineart.crease_threshold = 0.0
ob_cube_029.location = (11.0, 33.0, 0.0)
ob_cube_029.rotation_euler = (0.0, 0.0, 1.571)
ob_cube_029.scale = (1.0, 4.0, 7.8)
ob_cube_029.lock_rotations_4d = False
ob_cube_029.empty_display_type = 'ARROWS'
ob_cube_029.lineart.crease_threshold = 0.0
ob_cube_031.location = (15.58, 32.0, 0.0)
ob_cube_031.rotation_euler = (0.0, 0.0, 1.571)
ob_cube_031.scale = (2.0, 1.0, 7.8)
ob_cube_031.lock_rotations_4d = False
ob_cube_031.empty_display_type = 'ARROWS'
ob_cube_031.lineart.crease_threshold = 0.0
ob_cube_032.location = (14.0, 35.0, 0.0)
ob_cube_032.rotation_euler = (0.0, 0.0, 1.571)
ob_cube_032.scale = (3.0, 1.0, 7.8)
ob_cube_032.lock_rotations_4d = False
ob_cube_032.empty_display_type = 'ARROWS'
ob_cube_032.lineart.crease_threshold = 0.0
ob_cube_033.location = (8.0, 35.0, 0.0)
ob_cube_033.rotation_euler = (0.0, 0.0, 1.571)
ob_cube_033.scale = (3.0, 1.0, 7.8)
ob_cube_033.lock_rotations_4d = False
ob_cube_033.empty_display_type = 'ARROWS'
ob_cube_033.lineart.crease_threshold = 0.0
ob_cube_051.location = (11.0, 37.0, 0.0)
ob_cube_051.rotation_euler = (0.0, 0.0, 1.571)
ob_cube_051.scale = (1.0, 4.0, 7.8)
ob_cube_051.lock_rotations_4d = False
ob_cube_051.empty_display_type = 'ARROWS'
ob_cube_051.lineart.crease_threshold = 0.0
ob_cube_064.location = (6.0, 37.0, 0.0)
ob_cube_064.rotation_euler = (0.0, 0.0, 1.571)
ob_cube_064.scale = (1.0, 1.0, 7.8)
ob_cube_064.lock_rotations_4d = False
ob_cube_064.empty_display_type = 'ARROWS'
ob_cube_064.lineart.crease_threshold = 0.0
ob_cube_065.location = (0.0003238, 37.0, 0.0)
ob_cube_065.rotation_euler = (0.0, 0.0, 1.571)
ob_cube_065.scale = (1.0, 1.0, 7.8)
ob_cube_065.lock_rotations_4d = False
ob_cube_065.empty_display_type = 'ARROWS'
ob_cube_065.lineart.crease_threshold = 0.0
ob_cube_067.location = (-8.0, 37.0, 0.0)
ob_cube_067.rotation_euler = (0.0, 0.0, 1.571)
ob_cube_067.scale = (1.0, 1.0, 7.8)
ob_cube_067.lock_rotations_4d = False
ob_cube_067.empty_display_type = 'ARROWS'
ob_cube_067.lineart.crease_threshold = 0.0
ob_cube_066.location = (8.0, 43.0, 0.0)
ob_cube_066.rotation_euler = (0.0, 0.0, 1.571)
ob_cube_066.scale = (5.0, 1.0, 7.8)
ob_cube_066.lock_rotations_4d = False
ob_cube_066.empty_display_type = 'ARROWS'
ob_cube_066.lineart.crease_threshold = 0.0
ob_cube_068.location = (10.0, 47.0, 0.0)
ob_cube_068.rotation_euler = (0.0, 0.0, 1.571)
ob_cube_068.scale = (1.0, 1.0, 7.8)
ob_cube_068.lock_rotations_4d = False
ob_cube_068.empty_display_type = 'ARROWS'
ob_cube_068.lineart.crease_threshold = 0.0
ob_cube_069.location = (20.0, 37.0, 0.0)
ob_cube_069.rotation_euler = (0.0, 0.0, 1.571)
ob_cube_069.scale = (1.0, 5.0, 7.8)
ob_cube_069.lock_rotations_4d = False
ob_cube_069.empty_display_type = 'ARROWS'
ob_cube_069.lineart.crease_threshold = 0.0
ob_cube_071.location = (-14.0, 69.0, 0.0)
ob_cube_071.rotation_euler = (0.0, 0.0, 1.571)
ob_cube_071.scale = (1.0, 11.0, 7.8)
ob_cube_071.lock_rotations_4d = False
ob_cube_071.empty_display_type = 'ARROWS'
ob_cube_071.lineart.crease_threshold = 0.0
ob_cube_072.location = (-26.0, 74.0, 0.0)
ob_cube_072.rotation_euler = (0.0, 0.0, 1.571)
ob_cube_072.scale = (4.0, 1.0, 7.8)
ob_cube_072.lock_rotations_4d = False
ob_cube_072.empty_display_type = 'ARROWS'
ob_cube_072.lineart.crease_threshold = 0.0
ob_cube_073.location = (-26.0, 61.0, 0.0)
ob_cube_073.rotation_euler = (0.0, 0.0, 1.571)
ob_cube_073.scale = (9.0, 1.0, 7.8)
ob_cube_073.lock_rotations_4d = False
ob_cube_073.empty_display_type = 'ARROWS'
ob_cube_073.lineart.crease_threshold = 0.0
ob_cube_074.location = (-18.0, 51.0, 0.0)
ob_cube_074.rotation_euler = (0.0, 0.0, 1.571)
ob_cube_074.scale = (1.0, 9.0, 7.8)
ob_cube_074.lock_rotations_4d = False
ob_cube_074.empty_display_type = 'ARROWS'
ob_cube_074.lineart.crease_threshold = 0.0
ob_cube_075.location = (-10.0, 55.0, 0.0)
ob_cube_075.rotation_euler = (0.0, 0.0, 1.571)
ob_cube_075.scale = (3.0, 1.0, 7.8)
ob_cube_075.lock_rotations_4d = False
ob_cube_075.empty_display_type = 'ARROWS'
ob_cube_075.lineart.crease_threshold = 0.0
ob_cube_076.location = (-14.0, 59.0, 0.0)
ob_cube_076.rotation_euler = (0.0, 0.0, 1.571)
ob_cube_076.scale = (1.0, 5.0, 7.8)
ob_cube_076.lock_rotations_4d = False
ob_cube_076.empty_display_type = 'ARROWS'
ob_cube_076.lineart.crease_threshold = 0.0
ob_cube_077.location = (-31.0, 65.0, 0.0)
ob_cube_077.rotation_euler = (0.0, 0.0, 1.571)
ob_cube_077.scale = (1.0, 4.0, 7.8)
ob_cube_077.lock_rotations_4d = False
ob_cube_077.empty_display_type = 'ARROWS'
ob_cube_077.lineart.crease_threshold = 0.0
ob_cube_078.location = (-36.0, 69.0, 0.0)
ob_cube_078.rotation_euler = (0.0, 0.0, 1.571)
ob_cube_078.scale = (5.0, 1.0, 7.8)
ob_cube_078.lock_rotations_4d = False
ob_cube_078.empty_display_type = 'ARROWS'
ob_cube_078.lineart.crease_threshold = 0.0
ob_cube_079.location = (-30.0, 59.0, 0.0)
ob_cube_079.rotation_euler = (0.0, 0.0, 1.571)
ob_cube_079.scale = (5.0, 1.0, 7.8)
ob_cube_079.lock_rotations_4d = False
ob_cube_079.empty_display_type = 'ARROWS'
ob_cube_079.lineart.crease_threshold = 0.0
ob_cube_080.location = (22.0, 35.0, 0.0)
ob_cube_080.rotation_euler = (0.0, 0.0, 1.571)
ob_cube_080.scale = (1.0, 1.0, 7.8)
ob_cube_080.lock_rotations_4d = False
ob_cube_080.empty_display_type = 'ARROWS'
ob_cube_080.lineart.crease_threshold = 0.0
ob_cube_081.location = (23.0, 33.0, 0.0)
ob_cube_081.rotation_euler = (0.0, 0.0, 1.571)
ob_cube_081.scale = (1.0, 2.0, 7.8)
ob_cube_081.lock_rotations_4d = False
ob_cube_081.empty_display_type = 'ARROWS'
ob_cube_081.lineart.crease_threshold = 0.0
ob_cube_082.location = (-4.0, 52.0, 0.0)
ob_cube_082.rotation_euler = (0.0, 0.0, 1.571)
ob_cube_082.scale = (16.0, 1.0, 7.8)
ob_cube_082.lock_rotations_4d = False
ob_cube_082.empty_display_type = 'ARROWS'
ob_cube_082.lineart.crease_threshold = 0.0

# ---- collection membership
col_walls.objects.link(ob_cube_009)
col_walls.objects.link(ob_cube_010)
col_walls.objects.link(ob_cube_011)
col_walls.objects.link(ob_cube_012)
col_walls.objects.link(ob_cube_014)
col_walls.objects.link(ob_cube_005)
col_walls.objects.link(ob_cube_013)
col_walls.objects.link(ob_cube_015)
col_walls.objects.link(ob_cube_017)
col_walls.objects.link(ob_cube_018)
col_walls.objects.link(ob_cube_019)
col_walls.objects.link(ob_cube_034)
col_walls.objects.link(ob_cube_035)
col_walls.objects.link(ob_cube_036)
col_walls.objects.link(ob_cube_037)
col_walls.objects.link(ob_cube_038)
col_walls.objects.link(ob_cube_039)
col_walls.objects.link(ob_cube_040)
col_walls.objects.link(ob_cube_041)
col_walls.objects.link(ob_cube_042)
col_walls.objects.link(ob_cube_043)
col_walls.objects.link(ob_cube_044)
col_walls.objects.link(ob_cube_045)
col_walls.objects.link(ob_cube_046)
col_walls.objects.link(ob_cube_047)
col_walls.objects.link(ob_cube_048)
col_walls.objects.link(ob_cube_049)
col_walls.objects.link(ob_cube_050)
col_walls.objects.link(ob_cube_052)
col_walls.objects.link(ob_cube_053)
col_walls.objects.link(ob_cube_054)
col_walls.objects.link(ob_cube_055)
col_walls.objects.link(ob_cube_056)
col_walls.objects.link(ob_cube_057)
col_walls.objects.link(ob_cube_058)
col_walls.objects.link(ob_cube_059)
col_walls.objects.link(ob_cube_060)
col_walls.objects.link(ob_cube_061)
col_walls.objects.link(ob_cube_062)
col_walls.objects.link(ob_cube_063)
col_walls.objects.link(ob_cube)
col_walls.objects.link(ob_cube_001)
col_walls.objects.link(ob_cube_002)
col_walls.objects.link(ob_cube_003)
col_walls.objects.link(ob_cube_004)
col_walls.objects.link(ob_cube_006)
col_walls.objects.link(ob_cube_007)
col_walls.objects.link(ob_cube_008)
col_walls.objects.link(ob_cube_016)
col_walls.objects.link(ob_cube_020)
col_walls.objects.link(ob_cube_021)
col_walls.objects.link(ob_cube_022)
col_walls.objects.link(ob_cube_023)
col_walls.objects.link(ob_cube_024)
col_walls.objects.link(ob_cube_025)
col_walls.objects.link(ob_cube_026)
col_walls.objects.link(ob_cube_027)
col_walls.objects.link(ob_cube_028)
col_walls.objects.link(ob_cube_029)
col_walls.objects.link(ob_cube_031)
col_walls.objects.link(ob_cube_032)
col_walls.objects.link(ob_cube_033)
col_walls.objects.link(ob_cube_051)
col_walls.objects.link(ob_cube_064)
col_walls.objects.link(ob_cube_065)
col_walls.objects.link(ob_cube_067)
col_walls.objects.link(ob_cube_066)
col_walls.objects.link(ob_cube_068)
col_walls.objects.link(ob_cube_069)
col_walls.objects.link(ob_cube_071)
col_walls.objects.link(ob_cube_072)
col_walls.objects.link(ob_cube_073)
col_walls.objects.link(ob_cube_074)
col_walls.objects.link(ob_cube_075)
col_walls.objects.link(ob_cube_076)
col_walls.objects.link(ob_cube_077)
col_walls.objects.link(ob_cube_078)
col_walls.objects.link(ob_cube_079)
col_walls.objects.link(ob_cube_080)
col_walls.objects.link(ob_cube_081)
col_walls.objects.link(ob_cube_082)

# ---- scene / render settings (as saved in the file)
scene.frame_start = 1; scene.frame_end = 250; scene.frame_set(122)
scene.render.engine = 'BLENDER_EEVEE_NEXT'
scene.render.resolution_x = 3840
scene.render.resolution_y = 2160
scene.cycles.sampling_pattern = 'TABULATED_SOBOL'
scene.cycles.use_light_tree = False
scene.eevee.taa_samples = 9
scene.eevee.taa_render_samples = 9
scene.view_settings.view_transform = 'Filmic'
bpy.context.view_layer.update()

# ---- added for rendering (the .blend has no active camera and no usable light): camera, sun
cam_auto = bpy.data.cameras.new('AutoCamera')
cam_auto.lens = 50.0
cam_auto.sensor_width = 36.0
cam_auto.clip_end = 3682.88
ob_auto_camera = bpy.data.objects.new('AutoCamera', cam_auto)
scene.collection.objects.link(ob_auto_camera)
ob_auto_camera.location = (208.852, -251.822, 167.881)
ob_auto_camera.rotation_euler = (1.09748, -7.21219e-08, 0.694738)
scene.camera = ob_auto_camera
light_auto_sun = bpy.data.lights.new('AutoSun', 'SUN')
light_auto_sun.energy = 3.0
light_auto_sun.angle = 0.0523599
ob_auto_sun = bpy.data.objects.new('AutoSun', light_auto_sun)
scene.collection.objects.link(ob_auto_sun)
ob_auto_sun.rotation_euler = (0.872665, 0.174533, 0.523599)
bpy.context.view_layer.update()
